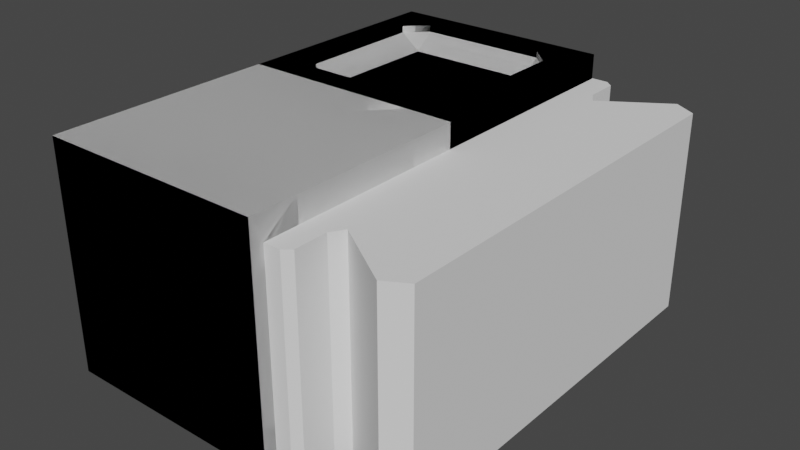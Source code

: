 # Source: weird_constructor_led_panel.blend  (saved by Blender 2.92.15; exported with 4.5.12 LTS)
import bpy
from mathutils import Matrix  # noqa: F401  (used for matrix-valued properties, if any)

bpy.ops.wm.read_factory_settings(use_empty=True)
scene = bpy.context.scene
scene.name = 'Scene'

# ---- collections
col_collection = bpy.data.collections.new('Collection'); scene.collection.children.link(col_collection)

# ---- world
world_world = bpy.data.worlds.new('World'); scene.world = world_world
world_world.use_nodes = True; world_world.node_tree.nodes.clear()
_N = world_world.node_tree.nodes; _L = world_world.node_tree.links
n0 = _N.new('ShaderNodeOutputWorld'); n0.name = 'World Output'; n0.location = (300, 300)
n1 = _N.new('ShaderNodeBackground'); n1.name = 'Background'; n1.location = (10, 300)
n1.inputs[0].default_value = (0.05088, 0.05088, 0.05088, 1.0)
_L.new(n1.outputs[0], n0.inputs[0])
n0.is_active_output = True
world_world.color = (0.05088, 0.05088, 0.05088)
world_world.use_sun_shadow = False
world_world.sun_shadow_jitter_overblur = 0.0

# ---- meshes
me_cube_003 = bpy.data.meshes.new('Cube.003')
me_cube_003.from_pydata([(-1.0, -9.75, -4.1), (-1.0, -9.75, 4.8), (-1.0, 9.75, -4.1), (-1.0, 9.75, 4.8), (-1.0, 8.0, -4.1), (-1.0, -8.0, -4.1), (-1.0, -8.0, 4.8), (-1.0, 8.0, 4.8), (1.3, -7.427, -4.1), (1.3, 7.427, -4.1), (1.3, 7.427, 4.8), (1.3, -7.427, 4.8), (0.95, -8.0, -4.1), (0.95, 8.0, -4.1), (0.95, 8.0, 4.8), (0.95, -8.0, 4.8), (0.95, -9.463, -4.1), (0.6129, -9.75, -4.1), (0.6129, -9.75, 4.8), (0.95, -9.463, 4.8), (0.6129, 9.75, -4.1), (0.95, 9.463, -4.1), (0.95, 9.463, 4.8), (0.6129, 9.75, 4.8), (5.092, -8.731, -4.1), (4.126, -9.282, -4.1), (4.126, 9.282, -4.1), (5.092, 8.731, -4.1), (5.092, 8.731, 4.8), (4.126, 9.282, 4.8), (4.126, -9.282, 4.8), (5.092, -8.731, 4.8)], [], [(21, 22, 14, 13), (15, 6, 1, 18, 19), (5, 12, 16, 17, 0), (12, 15, 19, 16), (2, 20, 21, 13, 4), (14, 7, 6, 15), (2, 3, 23, 20), (4, 13, 12, 5), (22, 23, 3, 7, 14), (9, 10, 29, 26), (9, 8, 12, 13), (11, 10, 14, 15), (10, 9, 13, 14), (8, 11, 15, 12), (11, 8, 25, 30), (8, 9, 26, 27, 24, 25), (10, 11, 30, 31, 28, 29), (22, 21, 20, 23), (18, 17, 16, 19), (17, 18, 1, 0), (28, 27, 26, 29), (30, 25, 24, 31), (27, 28, 31, 24), (5, 0, 1, 6), (4, 5, 6, 7), (7, 3, 2, 4)])
_uv = me_cube_003.uv_layers.new(name='UVMap')
_uv.uv.foreach_set('vector', [0.375, 0.514, 0.625, 0.514, 0.625, 0.5833, 0.375, 0.5833, 0.625, 0.6667, 0.875, 0.6667, 0.875, 0.75, 0.7093, 0.75, 0.625, 0.736, 0.125, 0.6667, 0.375, 0.6667, 0.375, 0.736, 0.2907, 0.75, 0.125, 0.75, 0.375, 0.6667, 0.625, 0.6667, 0.625, 0.736, 0.375, 0.736, 0.125, 0.5, 0.2907, 0.5, 0.375, 0.514, 0.375, 0.5833, 0.125, 0.5833, 0.625, 0.5833, 0.875, 0.5833, 0.875, 0.6667, 0.625, 0.6667, 0.375, 0.25, 0.625, 0.25, 0.625, 0.4157, 0.375, 0.4157, 0.125, 0.5833, 0.375, 0.5833, 0.375, 0.6667, 0.125, 0.6667, 0.625, 0.514, 0.7093, 0.5, 0.875, 0.5, 0.875, 0.5833, 0.625, 0.5833, 0.3798, 0.5843, 0.6202, 0.5843, 0.6202, 0.5843, 0.3798, 0.5843, 0.3798, 0.5843, 0.3798, 0.6657, 0.375, 0.6667, 0.375, 0.5833, 0.6202, 0.6657, 0.6202, 0.5843, 0.625, 0.5833, 0.625, 0.6667, 0.6202, 0.5843, 0.3798, 0.5843, 0.375, 0.5833, 0.625, 0.5833, 0.3798, 0.6657, 0.6202, 0.6657, 0.625, 0.6667, 0.375, 0.6667, 0.6202, 0.6657, 0.3798, 0.6657, 0.3798, 0.6657, 0.6202, 0.6657, 0.3798, 0.6657, 0.3798, 0.5843, 0.3798, 0.5843, 0.3798, 0.5889, 0.3798, 0.6611, 0.3798, 0.6657, 0.6202, 0.5843, 0.6202, 0.6657, 0.6202, 0.6657, 0.6202, 0.6611, 0.6202, 0.5889, 0.6202, 0.5843, 0.625, 0.514, 0.375, 0.514, 0.375, 0.4157, 0.625, 0.4157, 0.625, 0.8343, 0.375, 0.8343, 0.375, 0.736, 0.625, 0.736, 0.375, 0.8343, 0.625, 0.8343, 0.625, 1.0, 0.375, 1.0, 0.6202, 0.5889, 0.3798, 0.5889, 0.3798, 0.5843, 0.6202, 0.5843, 0.6202, 0.6657, 0.3798, 0.6657, 0.3798, 0.6611, 0.6202, 0.6611, 0.3798, 0.5889, 0.6202, 0.5889, 0.6202, 0.6611, 0.3798, 0.6611, 0.125, 0.6667, 0.375, 1.0, 0.875, 0.75, 0.875, 0.6667, 0.125, 0.5833, 0.125, 0.6667, 0.875, 0.6667, 0.875, 0.5833, 0.875, 0.5833, 0.625, 0.25, 0.125, 0.5, 0.125, 0.5833])
me_cube_003.use_remesh_fix_poles = True
me_cube_003.use_remesh_preserve_attributes = False
me_cube_003.use_mirror_vertex_groups = False
me_cube_003.update()
me_cube_008 = bpy.data.meshes.new('Cube.008')
me_cube_008.from_pydata([(5.0, -2.9, -3.0), (5.0, -2.9, -1.0), (3.4, -2.9, -1.0), (5.0, -2.9, -4.7), (3.8, -2.9, -4.7), (5.0, -2.9, -5.0), (3.8, -2.9, -5.0), (2.9, -2.9, -3.0), (2.9, -2.9, -1.6), (2.9, -5.0, -3.0), (2.9, -5.0, -1.0), (2.9, -3.4, -1.0), (2.9, -2.9, -4.0), (2.9, -3.8, -4.7), (2.9, -5.0, -4.7), (2.9, -3.8, -5.0), (2.9, -5.0, -5.0), (5.0, -5.0, -1.0), (5.0, -5.0, -3.0), (5.0, -5.0, -4.7), (5.0, -5.0, -5.0), (-5.0, -2.9, -3.0), (-5.0, -2.9, -1.0), (-3.4, -2.9, -1.0), (-5.0, -2.9, -4.7), (-3.8, -2.9, -4.7), (-5.0, -2.9, -5.0), (-3.8, -2.9, -5.0), (0.0, -2.9, -3.0), (0.0, -2.9, -1.6), (-2.9, -2.9, -3.0), (-2.9, -2.9, -1.6), (0.0, -5.0, -3.0), (0.0, -5.0, -1.0), (-2.9, -5.0, -3.0), (-2.9, -5.0, -1.0), (-2.9, -3.4, -1.0), (0.0, -3.4, -1.0), (-2.9, -2.9, -4.0), (0.0, -2.9, -4.0), (-2.9, -3.8, -4.7), (0.0, -5.0, -4.7), (-2.9, -5.0, -4.7), (0.0, -3.8, -4.7), (-2.9, -3.8, -5.0), (0.0, -5.0, -5.0), (-2.9, -5.0, -5.0), (0.0, -3.8, -5.0), (-5.0, -5.0, -1.0), (-5.0, -5.0, -3.0), (-5.0, -5.0, -4.7), (-5.0, -5.0, -5.0), (2.9, 0.0, -3.0), (2.9, 0.0, -1.6), (5.0, 2.9, -3.0), (5.0, 2.9, -1.0), (5.0, 0.0, -3.0), (5.0, 0.0, -1.0), (3.4, 0.0, -1.0), (3.4, 2.9, -1.0), (2.9, 0.0, -4.0), (3.8, 0.0, -4.7), (5.0, 2.9, -4.7), (5.0, 0.0, -4.7), (3.8, 2.9, -4.7), (3.8, 0.0, -5.0), (5.0, 2.9, -5.0), (5.0, 0.0, -5.0), (3.8, 2.9, -5.0), (2.9, 2.9, -3.0), (2.9, 2.9, -1.6), (2.9, 5.0, -3.0), (2.9, 5.0, -1.0), (2.9, 3.4, -1.0), (2.9, 2.9, -4.0), (2.9, 3.8, -4.7), (2.9, 5.0, -4.7), (2.9, 3.8, -5.0), (2.9, 5.0, -5.0), (5.0, 5.0, -1.0), (5.0, 5.0, -3.0), (5.0, 5.0, -4.7), (5.0, 5.0, -5.0), (-2.9, 0.0, -3.0), (-2.9, 0.0, -1.6), (-5.0, 2.9, -3.0), (-5.0, 2.9, -1.0), (-5.0, 0.0, -3.0), (-5.0, 0.0, -1.0), (-3.4, 0.0, -1.0), (-3.4, 2.9, -1.0), (-2.9, 0.0, -4.0), (-3.8, 0.0, -4.7), (-5.0, 2.9, -4.7), (-5.0, 0.0, -4.7), (-3.8, 2.9, -4.7), (-3.8, 0.0, -5.0), (-5.0, 2.9, -5.0), (-5.0, 0.0, -5.0), (-3.8, 2.9, -5.0), (0.0, 2.9, -3.0), (0.0, 2.9, -1.6), (-2.9, 2.9, -3.0), (-2.9, 2.9, -1.6), (0.0, 5.0, -3.0), (0.0, 5.0, -1.0), (-2.9, 5.0, -3.0), (-2.9, 5.0, -1.0), (-2.9, 3.4, -1.0), (0.0, 3.4, -1.0), (-2.9, 2.9, -4.0), (0.0, 2.9, -4.0), (-2.9, 3.8, -4.7), (0.0, 5.0, -4.7), (-2.9, 5.0, -4.7), (0.0, 3.8, -4.7), (-2.9, 3.8, -5.0), (0.0, 5.0, -5.0), (-2.9, 5.0, -5.0), (0.0, 3.8, -5.0), (-5.0, 5.0, -1.0), (-5.0, 5.0, -3.0), (-5.0, 5.0, -4.7), (-5.0, 5.0, -5.0), (5.0, -2.9, 3.0), (5.0, -2.9, 1.0), (3.4, -2.9, 1.0), (5.0, -2.9, 0.0), (3.4, -2.9, 0.0), (5.0, -2.9, 4.7), (3.8, -2.9, 4.7), (5.0, -2.9, 5.0), (3.8, -2.9, 5.0), (2.9, -2.9, 3.0), (2.9, -2.9, 1.6), (2.9, -5.0, 3.0), (2.9, -5.0, 1.0), (2.9, -3.4, 1.0), (2.9, -3.4, 0.0), (2.9, -5.0, 0.0), (2.9, -2.9, 4.0), (2.9, -3.8, 4.7), (2.9, -5.0, 4.7), (2.9, -3.8, 5.0), (2.9, -5.0, 5.0), (5.0, -5.0, 0.0), (5.0, -5.0, 1.0), (5.0, -5.0, 3.0), (5.0, -5.0, 4.7), (5.0, -5.0, 5.0), (-5.0, -2.9, 3.0), (-5.0, -2.9, 1.0), (-3.4, -2.9, 1.0), (-5.0, -2.9, 0.0), (-3.4, -2.9, 0.0), (-5.0, -2.9, 4.7), (-3.8, -2.9, 4.7), (-5.0, -2.9, 5.0), (-3.8, -2.9, 5.0), (0.0, -2.9, 3.0), (0.0, -2.9, 1.6), (-2.9, -2.9, 3.0), (-2.9, -2.9, 1.6), (0.0, -5.0, 3.0), (0.0, -5.0, 1.0), (-2.9, -5.0, 3.0), (-2.9, -5.0, 1.0), (-2.9, -3.4, 1.0), (0.0, -3.4, 1.0), (-2.9, -3.4, 0.0), (-2.9, -5.0, 0.0), (0.0, -5.0, 0.0), (0.0, -3.4, 0.0), (-2.9, -2.9, 4.0), (0.0, -2.9, 4.0), (-2.9, -3.8, 4.7), (0.0, -5.0, 4.7), (-2.9, -5.0, 4.7), (0.0, -3.8, 4.7), (-2.9, -3.8, 5.0), (0.0, -5.0, 5.0), (-2.9, -5.0, 5.0), (0.0, -3.8, 5.0), (-5.0, -5.0, 0.0), (-5.0, -5.0, 1.0), (-5.0, -5.0, 3.0), (-5.0, -5.0, 4.7), (-5.0, -5.0, 5.0), (2.9, 0.0, 3.0), (2.9, 0.0, 1.6), (5.0, 2.9, 3.0), (5.0, 2.9, 1.0), (5.0, 0.0, 3.0), (5.0, 0.0, 1.0), (3.4, 0.0, 1.0), (3.4, 2.9, 1.0), (3.4, 0.0, 0.0), (5.0, 0.0, 0.0), (5.0, 2.9, 0.0), (3.4, 2.9, 0.0), (2.9, 0.0, 4.0), (3.8, 0.0, 4.7), (5.0, 2.9, 4.7), (5.0, 0.0, 4.7), (3.8, 2.9, 4.7), (3.8, 0.0, 5.0), (5.0, 2.9, 5.0), (5.0, 0.0, 5.0), (3.8, 2.9, 5.0), (2.9, 2.9, 3.0), (2.9, 2.9, 1.6), (2.9, 5.0, 3.0), (2.9, 5.0, 1.0), (2.9, 3.4, 1.0), (2.9, 3.4, 0.0), (2.9, 5.0, 0.0), (2.9, 2.9, 4.0), (2.9, 3.8, 4.7), (2.9, 5.0, 4.7), (2.9, 3.8, 5.0), (2.9, 5.0, 5.0), (5.0, 5.0, 0.0), (5.0, 5.0, 1.0), (5.0, 5.0, 3.0), (5.0, 5.0, 4.7), (5.0, 5.0, 5.0), (-2.9, 0.0, 3.0), (-2.9, 0.0, 1.6), (-5.0, 2.9, 3.0), (-5.0, 2.9, 1.0), (-5.0, 0.0, 3.0), (-5.0, 0.0, 1.0), (-3.4, 0.0, 1.0), (-3.4, 2.9, 1.0), (-3.4, 0.0, 0.0), (-5.0, 0.0, 0.0), (-5.0, 2.9, 0.0), (-3.4, 2.9, 0.0), (-2.9, 0.0, 4.0), (-3.8, 0.0, 4.7), (-5.0, 2.9, 4.7), (-5.0, 0.0, 4.7), (-3.8, 2.9, 4.7), (-3.8, 0.0, 5.0), (-5.0, 2.9, 5.0), (-5.0, 0.0, 5.0), (-3.8, 2.9, 5.0), (0.0, 2.9, 3.0), (0.0, 2.9, 1.6), (-2.9, 2.9, 3.0), (-2.9, 2.9, 1.6), (0.0, 5.0, 3.0), (0.0, 5.0, 1.0), (-2.9, 5.0, 3.0), (-2.9, 5.0, 1.0), (-2.9, 3.4, 1.0), (0.0, 3.4, 1.0), (-2.9, 3.4, 0.0), (-2.9, 5.0, 0.0), (0.0, 5.0, 0.0), (0.0, 3.4, 0.0), (-2.9, 2.9, 4.0), (0.0, 2.9, 4.0), (-2.9, 3.8, 4.7), (0.0, 5.0, 4.7), (-2.9, 5.0, 4.7), (0.0, 3.8, 4.7), (-2.9, 3.8, 5.0), (0.0, 5.0, 5.0), (-2.9, 5.0, 5.0), (0.0, 3.8, 5.0), (-5.0, 5.0, 0.0), (-5.0, 5.0, 1.0), (-5.0, 5.0, 3.0), (-5.0, 5.0, 4.7), (-5.0, 5.0, 5.0)], [], [(7, 8, 53, 52), (56, 57, 1, 0), (7, 52, 60, 12), (58, 53, 8, 2), (1, 57, 197, 127), (58, 2, 128, 196), (4, 61, 65, 6), (60, 61, 4, 12), (56, 0, 3, 63), (65, 67, 5, 6), (63, 3, 5, 67), (28, 29, 8, 7), (9, 10, 33, 32), (28, 7, 12, 39), (11, 8, 29, 37), (33, 10, 139, 171), (15, 13, 4, 6), (12, 4, 13), (11, 37, 172, 138), (43, 13, 15, 47), (12, 13, 43, 39), (9, 32, 41, 14), (15, 16, 45, 47), (14, 41, 45, 16), (11, 2, 8), (128, 2, 11, 138), (6, 5, 16, 15), (16, 5, 20), (16, 20, 19, 14), (14, 19, 18, 9), (9, 18, 17, 10), (10, 17, 145, 139), (1, 127, 145, 17), (0, 1, 17, 18), (3, 0, 18, 19), (5, 3, 19, 20), (30, 83, 84, 31), (87, 21, 22, 88), (30, 38, 91, 83), (89, 23, 31, 84), (22, 153, 235, 88), (89, 234, 154, 23), (25, 27, 96, 92), (91, 38, 25, 92), (87, 94, 24, 21), (96, 27, 26, 98), (94, 98, 26, 24), (28, 30, 31, 29), (34, 32, 33, 35), (28, 39, 38, 30), (36, 37, 29, 31), (33, 171, 170, 35), (44, 27, 25, 40), (38, 40, 25), (36, 169, 172, 37), (43, 47, 44, 40), (38, 39, 43, 40), (34, 42, 41, 32), (44, 47, 45, 46), (42, 46, 45, 41), (36, 31, 23), (154, 169, 36, 23), (27, 44, 46, 26), (46, 51, 26), (46, 42, 50, 51), (42, 34, 49, 50), (34, 35, 48, 49), (35, 170, 183, 48), (22, 48, 183, 153), (21, 49, 48, 22), (24, 50, 49, 21), (26, 51, 50, 24), (69, 52, 53, 70), (56, 54, 55, 57), (69, 74, 60, 52), (58, 59, 70, 53), (55, 198, 197, 57), (58, 196, 199, 59), (64, 68, 65, 61), (60, 74, 64, 61), (56, 63, 62, 54), (65, 68, 66, 67), (63, 67, 66, 62), (100, 69, 70, 101), (71, 104, 105, 72), (100, 111, 74, 69), (73, 109, 101, 70), (105, 259, 215, 72), (77, 68, 64, 75), (74, 75, 64), (73, 214, 260, 109), (115, 119, 77, 75), (74, 111, 115, 75), (71, 76, 113, 104), (77, 119, 117, 78), (76, 78, 117, 113), (73, 70, 59), (199, 214, 73, 59), (68, 77, 78, 66), (78, 82, 66), (78, 76, 81, 82), (76, 71, 80, 81), (71, 72, 79, 80), (72, 215, 221, 79), (55, 79, 221, 198), (54, 80, 79, 55), (62, 81, 80, 54), (66, 82, 81, 62), (102, 103, 84, 83), (87, 88, 86, 85), (102, 83, 91, 110), (89, 84, 103, 90), (86, 88, 235, 236), (89, 90, 237, 234), (95, 92, 96, 99), (91, 92, 95, 110), (87, 85, 93, 94), (96, 98, 97, 99), (94, 93, 97, 98), (100, 101, 103, 102), (106, 107, 105, 104), (100, 102, 110, 111), (108, 103, 101, 109), (105, 107, 258, 259), (116, 112, 95, 99), (110, 95, 112), (108, 109, 260, 257), (115, 112, 116, 119), (110, 112, 115, 111), (106, 104, 113, 114), (116, 118, 117, 119), (114, 113, 117, 118), (108, 90, 103), (237, 90, 108, 257), (99, 97, 118, 116), (118, 97, 123), (118, 123, 122, 114), (114, 122, 121, 106), (106, 121, 120, 107), (107, 120, 271, 258), (86, 236, 271, 120), (85, 86, 120, 121), (93, 85, 121, 122), (97, 93, 122, 123), (133, 188, 189, 134), (192, 124, 125, 193), (133, 140, 200, 188), (194, 126, 134, 189), (125, 127, 197, 193), (194, 196, 128, 126), (130, 132, 205, 201), (200, 140, 130, 201), (192, 203, 129, 124), (205, 132, 131, 207), (203, 207, 131, 129), (159, 133, 134, 160), (135, 163, 164, 136), (159, 174, 140, 133), (137, 168, 160, 134), (164, 171, 139, 136), (143, 132, 130, 141), (140, 141, 130), (137, 138, 172, 168), (178, 182, 143, 141), (140, 174, 178, 141), (135, 142, 176, 163), (143, 182, 180, 144), (142, 144, 180, 176), (137, 134, 126), (128, 138, 137, 126), (132, 143, 144, 131), (144, 149, 131), (144, 142, 148, 149), (142, 135, 147, 148), (135, 136, 146, 147), (136, 139, 145, 146), (125, 146, 145, 127), (124, 147, 146, 125), (129, 148, 147, 124), (131, 149, 148, 129), (161, 162, 227, 226), (230, 231, 151, 150), (161, 226, 238, 173), (232, 227, 162, 152), (151, 231, 235, 153), (232, 152, 154, 234), (156, 239, 243, 158), (238, 239, 156, 173), (230, 150, 155, 241), (243, 245, 157, 158), (241, 155, 157, 245), (159, 160, 162, 161), (165, 166, 164, 163), (159, 161, 173, 174), (167, 162, 160, 168), (164, 166, 170, 171), (179, 175, 156, 158), (173, 156, 175), (167, 168, 172, 169), (178, 175, 179, 182), (173, 175, 178, 174), (165, 163, 176, 177), (179, 181, 180, 182), (177, 176, 180, 181), (167, 152, 162), (154, 152, 167, 169), (158, 157, 181, 179), (181, 157, 187), (181, 187, 186, 177), (177, 186, 185, 165), (165, 185, 184, 166), (166, 184, 183, 170), (151, 153, 183, 184), (150, 151, 184, 185), (155, 150, 185, 186), (157, 155, 186, 187), (209, 210, 189, 188), (192, 193, 191, 190), (209, 188, 200, 216), (194, 189, 210, 195), (191, 193, 197, 198), (194, 195, 199, 196), (204, 201, 205, 208), (200, 201, 204, 216), (192, 190, 202, 203), (205, 207, 206, 208), (203, 202, 206, 207), (247, 248, 210, 209), (211, 212, 252, 251), (247, 209, 216, 262), (213, 210, 248, 256), (252, 212, 215, 259), (219, 217, 204, 208), (216, 204, 217), (213, 256, 260, 214), (266, 217, 219, 270), (216, 217, 266, 262), (211, 251, 264, 218), (219, 220, 268, 270), (218, 264, 268, 220), (213, 195, 210), (199, 195, 213, 214), (208, 206, 220, 219), (220, 206, 225), (220, 225, 224, 218), (218, 224, 223, 211), (211, 223, 222, 212), (212, 222, 221, 215), (191, 198, 221, 222), (190, 191, 222, 223), (202, 190, 223, 224), (206, 202, 224, 225), (249, 226, 227, 250), (230, 228, 229, 231), (249, 261, 238, 226), (232, 233, 250, 227), (229, 236, 235, 231), (232, 234, 237, 233), (242, 246, 243, 239), (238, 261, 242, 239), (230, 241, 240, 228), (243, 246, 244, 245), (241, 245, 244, 240), (247, 249, 250, 248), (253, 251, 252, 254), (247, 262, 261, 249), (255, 256, 248, 250), (252, 259, 258, 254), (267, 246, 242, 263), (261, 263, 242), (255, 257, 260, 256), (266, 270, 267, 263), (261, 262, 266, 263), (253, 265, 264, 251), (267, 270, 268, 269), (265, 269, 268, 264), (255, 250, 233), (237, 257, 255, 233), (246, 267, 269, 244), (269, 275, 244), (269, 265, 274, 275), (265, 253, 273, 274), (253, 254, 272, 273), (254, 258, 271, 272), (229, 272, 271, 236), (228, 273, 272, 229), (240, 274, 273, 228), (244, 275, 274, 240)])
_uv = me_cube_008.uv_layers.new(name='UVMap')
_uv.uv.foreach_set('vector', [0.375, 0.0, 0.625, 0.0, 0.625, 0.25, 0.375, 0.25, 0.375, 0.5, 0.625, 0.5, 0.625, 0.75, 0.375, 0.75, 0.375, 0.0, 0.375, 0.25, 0.375, 0.25, 0.375, 0.0, 0.825, 0.5, 0.875, 0.5, 0.875, 0.75, 0.825, 0.75, 0.625, 0.75, 0.625, 0.5, 0.625, 0.5, 0.625, 0.75, 0.825, 0.5, 0.825, 0.75, 0.825, 0.75, 0.825, 0.5, 0.175, 0.75, 0.175, 0.5, 0.175, 0.5, 0.175, 0.75, 0.125, 0.5, 0.175, 0.5, 0.175, 0.75, 0.125, 0.75, 0.375, 0.5, 0.375, 0.75, 0.375, 0.75, 0.375, 0.5, 0.175, 0.5, 0.375, 0.5, 0.375, 0.75, 0.175, 0.75, 0.375, 0.5, 0.375, 0.75, 0.375, 0.75, 0.375, 0.5, 0.375, 0.0, 0.625, 0.0, 0.625, 0.25, 0.375, 0.25, 0.375, 0.5, 0.625, 0.5, 0.625, 0.75, 0.375, 0.75, 0.375, 0.0, 0.375, 0.25, 0.375, 0.25, 0.375, 0.0, 0.825, 0.5, 0.875, 0.5, 0.875, 0.75, 0.825, 0.75, 0.625, 0.75, 0.625, 0.5, 0.625, 0.5, 0.625, 0.75, 0.0, 0.0, 0.0, 0.0, 0.0, 0.0, 0.0, 0.0, 0.125, 0.75, 0.175, 0.75, 0.175, 0.5, 0.825, 0.5, 0.825, 0.75, 0.825, 0.75, 0.825, 0.5, 0.175, 0.75, 0.175, 0.5, 0.175, 0.5, 0.175, 0.75, 0.125, 0.5, 0.175, 0.5, 0.175, 0.75, 0.125, 0.75, 0.375, 0.5, 0.375, 0.75, 0.375, 0.75, 0.375, 0.5, 0.175, 0.5, 0.375, 0.5, 0.375, 0.75, 0.175, 0.75, 0.375, 0.5, 0.375, 0.75, 0.375, 0.75, 0.375, 0.5, 0.825, 0.5, 0.0, 0.0, 0.875, 0.75, 0.825, 0.75, 0.0, 0.0, 0.825, 0.5, 0.825, 0.5, 0.0, 0.0, 0.375, 0.75, 0.375, 0.5, 0.0, 0.0, 0.375, 0.5, 0.375, 0.75, 0.0, 0.0, 0.375, 0.5, 0.0, 0.0, 0.0, 0.0, 0.375, 0.5, 0.375, 0.5, 0.0, 0.0, 0.0, 0.0, 0.375, 0.5, 0.375, 0.5, 0.0, 0.0, 0.0, 0.0, 0.625, 0.5, 0.625, 0.5, 0.0, 0.0, 0.0, 0.0, 0.625, 0.5, 0.625, 0.75, 0.625, 0.75, 0.0, 0.0, 0.0, 0.0, 0.375, 0.75, 0.625, 0.75, 0.0, 0.0, 0.0, 0.0, 0.375, 0.75, 0.375, 0.75, 0.0, 0.0, 0.0, 0.0, 0.375, 0.75, 0.375, 0.75, 0.0, 0.0, 0.0, 0.0, 0.375, 0.0, 0.375, 0.25, 0.625, 0.25, 0.625, 0.0, 0.375, 0.5, 0.375, 0.75, 0.625, 0.75, 0.625, 0.5, 0.375, 0.0, 0.375, 0.0, 0.375, 0.25, 0.375, 0.25, 0.825, 0.5, 0.825, 0.75, 0.875, 0.75, 0.875, 0.5, 0.625, 0.75, 0.625, 0.75, 0.625, 0.5, 0.625, 0.5, 0.825, 0.5, 0.825, 0.5, 0.825, 0.75, 0.825, 0.75, 0.175, 0.75, 0.175, 0.75, 0.175, 0.5, 0.175, 0.5, 0.125, 0.5, 0.125, 0.75, 0.175, 0.75, 0.175, 0.5, 0.375, 0.5, 0.375, 0.5, 0.375, 0.75, 0.375, 0.75, 0.175, 0.5, 0.175, 0.75, 0.375, 0.75, 0.375, 0.5, 0.375, 0.5, 0.375, 0.5, 0.375, 0.75, 0.375, 0.75, 0.375, 0.0, 0.375, 0.25, 0.625, 0.25, 0.625, 0.0, 0.375, 0.5, 0.375, 0.75, 0.625, 0.75, 0.625, 0.5, 0.375, 0.0, 0.375, 0.0, 0.375, 0.25, 0.375, 0.25, 0.825, 0.5, 0.825, 0.75, 0.875, 0.75, 0.875, 0.5, 0.625, 0.75, 0.625, 0.75, 0.625, 0.5, 0.625, 0.5, 0.0, 0.0, 0.0, 0.0, 0.0, 0.0, 0.0, 0.0, 0.125, 0.75, 0.175, 0.5, 0.175, 0.75, 0.825, 0.5, 0.825, 0.5, 0.825, 0.75, 0.825, 0.75, 0.175, 0.75, 0.175, 0.75, 0.175, 0.5, 0.175, 0.5, 0.125, 0.5, 0.125, 0.75, 0.175, 0.75, 0.175, 0.5, 0.375, 0.5, 0.375, 0.5, 0.375, 0.75, 0.375, 0.75, 0.175, 0.5, 0.175, 0.75, 0.375, 0.75, 0.375, 0.5, 0.375, 0.5, 0.375, 0.5, 0.375, 0.75, 0.375, 0.75, 0.825, 0.5, 0.875, 0.75, 0.0, 0.0, 0.825, 0.75, 0.825, 0.5, 0.825, 0.5, 0.0, 0.0, 0.0, 0.0, 0.0, 0.0, 0.375, 0.5, 0.375, 0.75, 0.375, 0.5, 0.0, 0.0, 0.375, 0.75, 0.375, 0.5, 0.375, 0.5, 0.0, 0.0, 0.0, 0.0, 0.375, 0.5, 0.375, 0.5, 0.0, 0.0, 0.0, 0.0, 0.375, 0.5, 0.625, 0.5, 0.0, 0.0, 0.0, 0.0, 0.625, 0.5, 0.625, 0.5, 0.0, 0.0, 0.0, 0.0, 0.625, 0.75, 0.0, 0.0, 0.0, 0.0, 0.625, 0.75, 0.375, 0.75, 0.0, 0.0, 0.0, 0.0, 0.625, 0.75, 0.375, 0.75, 0.0, 0.0, 0.0, 0.0, 0.375, 0.75, 0.375, 0.75, 0.0, 0.0, 0.0, 0.0, 0.375, 0.75, 0.375, 0.0, 0.375, 0.25, 0.625, 0.25, 0.625, 0.0, 0.375, 0.5, 0.375, 0.75, 0.625, 0.75, 0.625, 0.5, 0.375, 0.0, 0.375, 0.0, 0.375, 0.25, 0.375, 0.25, 0.825, 0.5, 0.825, 0.75, 0.875, 0.75, 0.875, 0.5, 0.625, 0.75, 0.625, 0.75, 0.625, 0.5, 0.625, 0.5, 0.825, 0.5, 0.825, 0.5, 0.825, 0.75, 0.825, 0.75, 0.175, 0.75, 0.175, 0.75, 0.175, 0.5, 0.175, 0.5, 0.125, 0.5, 0.125, 0.75, 0.175, 0.75, 0.175, 0.5, 0.375, 0.5, 0.375, 0.5, 0.375, 0.75, 0.375, 0.75, 0.175, 0.5, 0.175, 0.75, 0.375, 0.75, 0.375, 0.5, 0.375, 0.5, 0.375, 0.5, 0.375, 0.75, 0.375, 0.75, 0.375, 0.0, 0.375, 0.25, 0.625, 0.25, 0.625, 0.0, 0.375, 0.5, 0.375, 0.75, 0.625, 0.75, 0.625, 0.5, 0.375, 0.0, 0.375, 0.0, 0.375, 0.25, 0.375, 0.25, 0.825, 0.5, 0.825, 0.75, 0.875, 0.75, 0.875, 0.5, 0.625, 0.75, 0.625, 0.75, 0.625, 0.5, 0.625, 0.5, 0.0, 0.0, 0.0, 0.0, 0.0, 0.0, 0.0, 0.0, 0.125, 0.75, 0.175, 0.5, 0.175, 0.75, 0.825, 0.5, 0.825, 0.5, 0.825, 0.75, 0.825, 0.75, 0.175, 0.75, 0.175, 0.75, 0.175, 0.5, 0.175, 0.5, 0.125, 0.5, 0.125, 0.75, 0.175, 0.75, 0.175, 0.5, 0.375, 0.5, 0.375, 0.5, 0.375, 0.75, 0.375, 0.75, 0.175, 0.5, 0.175, 0.75, 0.375, 0.75, 0.375, 0.5, 0.375, 0.5, 0.375, 0.5, 0.375, 0.75, 0.375, 0.75, 0.825, 0.5, 0.875, 0.75, 0.0, 0.0, 0.825, 0.75, 0.825, 0.5, 0.825, 0.5, 0.0, 0.0, 0.0, 0.0, 0.0, 0.0, 0.375, 0.5, 0.375, 0.75, 0.375, 0.5, 0.0, 0.0, 0.375, 0.75, 0.375, 0.5, 0.375, 0.5, 0.0, 0.0, 0.0, 0.0, 0.375, 0.5, 0.375, 0.5, 0.0, 0.0, 0.0, 0.0, 0.375, 0.5, 0.625, 0.5, 0.0, 0.0, 0.0, 0.0, 0.625, 0.5, 0.625, 0.5, 0.0, 0.0, 0.0, 0.0, 0.625, 0.75, 0.0, 0.0, 0.0, 0.0, 0.625, 0.75, 0.375, 0.75, 0.0, 0.0, 0.0, 0.0, 0.625, 0.75, 0.375, 0.75, 0.0, 0.0, 0.0, 0.0, 0.375, 0.75, 0.375, 0.75, 0.0, 0.0, 0.0, 0.0, 0.375, 0.75, 0.375, 0.0, 0.625, 0.0, 0.625, 0.25, 0.375, 0.25, 0.375, 0.5, 0.625, 0.5, 0.625, 0.75, 0.375, 0.75, 0.375, 0.0, 0.375, 0.25, 0.375, 0.25, 0.375, 0.0, 0.825, 0.5, 0.875, 0.5, 0.875, 0.75, 0.825, 0.75, 0.625, 0.75, 0.625, 0.5, 0.625, 0.5, 0.625, 0.75, 0.825, 0.5, 0.825, 0.75, 0.825, 0.75, 0.825, 0.5, 0.175, 0.75, 0.175, 0.5, 0.175, 0.5, 0.175, 0.75, 0.125, 0.5, 0.175, 0.5, 0.175, 0.75, 0.125, 0.75, 0.375, 0.5, 0.375, 0.75, 0.375, 0.75, 0.375, 0.5, 0.175, 0.5, 0.375, 0.5, 0.375, 0.75, 0.175, 0.75, 0.375, 0.5, 0.375, 0.75, 0.375, 0.75, 0.375, 0.5, 0.375, 0.0, 0.625, 0.0, 0.625, 0.25, 0.375, 0.25, 0.375, 0.5, 0.625, 0.5, 0.625, 0.75, 0.375, 0.75, 0.375, 0.0, 0.375, 0.25, 0.375, 0.25, 0.375, 0.0, 0.825, 0.5, 0.875, 0.5, 0.875, 0.75, 0.825, 0.75, 0.625, 0.75, 0.625, 0.5, 0.625, 0.5, 0.625, 0.75, 0.0, 0.0, 0.0, 0.0, 0.0, 0.0, 0.0, 0.0, 0.125, 0.75, 0.175, 0.75, 0.175, 0.5, 0.825, 0.5, 0.825, 0.75, 0.825, 0.75, 0.825, 0.5, 0.175, 0.75, 0.175, 0.5, 0.175, 0.5, 0.175, 0.75, 0.125, 0.5, 0.175, 0.5, 0.175, 0.75, 0.125, 0.75, 0.375, 0.5, 0.375, 0.75, 0.375, 0.75, 0.375, 0.5, 0.175, 0.5, 0.375, 0.5, 0.375, 0.75, 0.175, 0.75, 0.375, 0.5, 0.375, 0.75, 0.375, 0.75, 0.375, 0.5, 0.825, 0.5, 0.0, 0.0, 0.875, 0.75, 0.825, 0.75, 0.0, 0.0, 0.825, 0.5, 0.825, 0.5, 0.0, 0.0, 0.375, 0.75, 0.375, 0.5, 0.0, 0.0, 0.375, 0.5, 0.375, 0.75, 0.0, 0.0, 0.375, 0.5, 0.0, 0.0, 0.0, 0.0, 0.375, 0.5, 0.375, 0.5, 0.0, 0.0, 0.0, 0.0, 0.375, 0.5, 0.375, 0.5, 0.0, 0.0, 0.0, 0.0, 0.625, 0.5, 0.625, 0.5, 0.0, 0.0, 0.0, 0.0, 0.625, 0.5, 0.625, 0.75, 0.625, 0.75, 0.0, 0.0, 0.0, 0.0, 0.375, 0.75, 0.625, 0.75, 0.0, 0.0, 0.0, 0.0, 0.375, 0.75, 0.375, 0.75, 0.0, 0.0, 0.0, 0.0, 0.375, 0.75, 0.375, 0.75, 0.0, 0.0, 0.0, 0.0, 0.375, 0.0, 0.375, 0.25, 0.625, 0.25, 0.625, 0.0, 0.375, 0.5, 0.375, 0.75, 0.625, 0.75, 0.625, 0.5, 0.375, 0.0, 0.375, 0.0, 0.375, 0.25, 0.375, 0.25, 0.825, 0.5, 0.825, 0.75, 0.875, 0.75, 0.875, 0.5, 0.625, 0.75, 0.625, 0.75, 0.625, 0.5, 0.625, 0.5, 0.825, 0.5, 0.825, 0.5, 0.825, 0.75, 0.825, 0.75, 0.175, 0.75, 0.175, 0.75, 0.175, 0.5, 0.175, 0.5, 0.125, 0.5, 0.125, 0.75, 0.175, 0.75, 0.175, 0.5, 0.375, 0.5, 0.375, 0.5, 0.375, 0.75, 0.375, 0.75, 0.175, 0.5, 0.175, 0.75, 0.375, 0.75, 0.375, 0.5, 0.375, 0.5, 0.375, 0.5, 0.375, 0.75, 0.375, 0.75, 0.375, 0.0, 0.375, 0.25, 0.625, 0.25, 0.625, 0.0, 0.375, 0.5, 0.375, 0.75, 0.625, 0.75, 0.625, 0.5, 0.375, 0.0, 0.375, 0.0, 0.375, 0.25, 0.375, 0.25, 0.825, 0.5, 0.825, 0.75, 0.875, 0.75, 0.875, 0.5, 0.625, 0.75, 0.625, 0.75, 0.625, 0.5, 0.625, 0.5, 0.0, 0.0, 0.0, 0.0, 0.0, 0.0, 0.0, 0.0, 0.125, 0.75, 0.175, 0.5, 0.175, 0.75, 0.825, 0.5, 0.825, 0.5, 0.825, 0.75, 0.825, 0.75, 0.175, 0.75, 0.175, 0.75, 0.175, 0.5, 0.175, 0.5, 0.125, 0.5, 0.125, 0.75, 0.175, 0.75, 0.175, 0.5, 0.375, 0.5, 0.375, 0.5, 0.375, 0.75, 0.375, 0.75, 0.175, 0.5, 0.175, 0.75, 0.375, 0.75, 0.375, 0.5, 0.375, 0.5, 0.375, 0.5, 0.375, 0.75, 0.375, 0.75, 0.825, 0.5, 0.875, 0.75, 0.0, 0.0, 0.825, 0.75, 0.825, 0.5, 0.825, 0.5, 0.0, 0.0, 0.0, 0.0, 0.0, 0.0, 0.375, 0.5, 0.375, 0.75, 0.375, 0.5, 0.0, 0.0, 0.375, 0.75, 0.375, 0.5, 0.375, 0.5, 0.0, 0.0, 0.0, 0.0, 0.375, 0.5, 0.375, 0.5, 0.0, 0.0, 0.0, 0.0, 0.375, 0.5, 0.625, 0.5, 0.0, 0.0, 0.0, 0.0, 0.625, 0.5, 0.625, 0.5, 0.0, 0.0, 0.0, 0.0, 0.625, 0.75, 0.0, 0.0, 0.0, 0.0, 0.625, 0.75, 0.375, 0.75, 0.0, 0.0, 0.0, 0.0, 0.625, 0.75, 0.375, 0.75, 0.0, 0.0, 0.0, 0.0, 0.375, 0.75, 0.375, 0.75, 0.0, 0.0, 0.0, 0.0, 0.375, 0.75, 0.375, 0.0, 0.625, 0.0, 0.625, 0.25, 0.375, 0.25, 0.375, 0.5, 0.625, 0.5, 0.625, 0.75, 0.375, 0.75, 0.375, 0.0, 0.375, 0.25, 0.375, 0.25, 0.375, 0.0, 0.825, 0.5, 0.875, 0.5, 0.875, 0.75, 0.825, 0.75, 0.625, 0.75, 0.625, 0.5, 0.625, 0.5, 0.625, 0.75, 0.825, 0.5, 0.825, 0.75, 0.825, 0.75, 0.825, 0.5, 0.175, 0.75, 0.175, 0.5, 0.175, 0.5, 0.175, 0.75, 0.125, 0.5, 0.175, 0.5, 0.175, 0.75, 0.125, 0.75, 0.375, 0.5, 0.375, 0.75, 0.375, 0.75, 0.375, 0.5, 0.175, 0.5, 0.375, 0.5, 0.375, 0.75, 0.175, 0.75, 0.375, 0.5, 0.375, 0.75, 0.375, 0.75, 0.375, 0.5, 0.375, 0.0, 0.625, 0.0, 0.625, 0.25, 0.375, 0.25, 0.375, 0.5, 0.625, 0.5, 0.625, 0.75, 0.375, 0.75, 0.375, 0.0, 0.375, 0.25, 0.375, 0.25, 0.375, 0.0, 0.825, 0.5, 0.875, 0.5, 0.875, 0.75, 0.825, 0.75, 0.625, 0.75, 0.625, 0.5, 0.625, 0.5, 0.625, 0.75, 0.0, 0.0, 0.0, 0.0, 0.0, 0.0, 0.0, 0.0, 0.125, 0.75, 0.175, 0.75, 0.175, 0.5, 0.825, 0.5, 0.825, 0.75, 0.825, 0.75, 0.825, 0.5, 0.175, 0.75, 0.175, 0.5, 0.175, 0.5, 0.175, 0.75, 0.125, 0.5, 0.175, 0.5, 0.175, 0.75, 0.125, 0.75, 0.375, 0.5, 0.375, 0.75, 0.375, 0.75, 0.375, 0.5, 0.175, 0.5, 0.375, 0.5, 0.375, 0.75, 0.175, 0.75, 0.375, 0.5, 0.375, 0.75, 0.375, 0.75, 0.375, 0.5, 0.825, 0.5, 0.0, 0.0, 0.875, 0.75, 0.825, 0.75, 0.0, 0.0, 0.825, 0.5, 0.825, 0.5, 0.0, 0.0, 0.375, 0.75, 0.375, 0.5, 0.0, 0.0, 0.375, 0.5, 0.375, 0.75, 0.0, 0.0, 0.375, 0.5, 0.0, 0.0, 0.0, 0.0, 0.375, 0.5, 0.375, 0.5, 0.0, 0.0, 0.0, 0.0, 0.375, 0.5, 0.375, 0.5, 0.0, 0.0, 0.0, 0.0, 0.625, 0.5, 0.625, 0.5, 0.0, 0.0, 0.0, 0.0, 0.625, 0.5, 0.625, 0.75, 0.625, 0.75, 0.0, 0.0, 0.0, 0.0, 0.375, 0.75, 0.625, 0.75, 0.0, 0.0, 0.0, 0.0, 0.375, 0.75, 0.375, 0.75, 0.0, 0.0, 0.0, 0.0, 0.375, 0.75, 0.375, 0.75, 0.0, 0.0, 0.0, 0.0, 0.375, 0.0, 0.625, 0.0, 0.625, 0.25, 0.375, 0.25, 0.375, 0.5, 0.625, 0.5, 0.625, 0.75, 0.375, 0.75, 0.375, 0.0, 0.375, 0.25, 0.375, 0.25, 0.375, 0.0, 0.825, 0.5, 0.875, 0.5, 0.875, 0.75, 0.825, 0.75, 0.625, 0.75, 0.625, 0.5, 0.625, 0.5, 0.625, 0.75, 0.825, 0.5, 0.825, 0.75, 0.825, 0.75, 0.825, 0.5, 0.175, 0.75, 0.175, 0.5, 0.175, 0.5, 0.175, 0.75, 0.125, 0.5, 0.175, 0.5, 0.175, 0.75, 0.125, 0.75, 0.375, 0.5, 0.375, 0.75, 0.375, 0.75, 0.375, 0.5, 0.175, 0.5, 0.375, 0.5, 0.375, 0.75, 0.175, 0.75, 0.375, 0.5, 0.375, 0.75, 0.375, 0.75, 0.375, 0.5, 0.375, 0.0, 0.625, 0.0, 0.625, 0.25, 0.375, 0.25, 0.375, 0.5, 0.625, 0.5, 0.625, 0.75, 0.375, 0.75, 0.375, 0.0, 0.375, 0.25, 0.375, 0.25, 0.375, 0.0, 0.825, 0.5, 0.875, 0.5, 0.875, 0.75, 0.825, 0.75, 0.625, 0.75, 0.625, 0.5, 0.625, 0.5, 0.625, 0.75, 0.0, 0.0, 0.0, 0.0, 0.0, 0.0, 0.0, 0.0, 0.125, 0.75, 0.175, 0.75, 0.175, 0.5, 0.825, 0.5, 0.825, 0.75, 0.825, 0.75, 0.825, 0.5, 0.175, 0.75, 0.175, 0.5, 0.175, 0.5, 0.175, 0.75, 0.125, 0.5, 0.175, 0.5, 0.175, 0.75, 0.125, 0.75, 0.375, 0.5, 0.375, 0.75, 0.375, 0.75, 0.375, 0.5, 0.175, 0.5, 0.375, 0.5, 0.375, 0.75, 0.175, 0.75, 0.375, 0.5, 0.375, 0.75, 0.375, 0.75, 0.375, 0.5, 0.825, 0.5, 0.0, 0.0, 0.875, 0.75, 0.825, 0.75, 0.0, 0.0, 0.825, 0.5, 0.825, 0.5, 0.0, 0.0, 0.375, 0.75, 0.375, 0.5, 0.0, 0.0, 0.375, 0.5, 0.375, 0.75, 0.0, 0.0, 0.375, 0.5, 0.0, 0.0, 0.0, 0.0, 0.375, 0.5, 0.375, 0.5, 0.0, 0.0, 0.0, 0.0, 0.375, 0.5, 0.375, 0.5, 0.0, 0.0, 0.0, 0.0, 0.625, 0.5, 0.625, 0.5, 0.0, 0.0, 0.0, 0.0, 0.625, 0.5, 0.625, 0.75, 0.625, 0.75, 0.0, 0.0, 0.0, 0.0, 0.375, 0.75, 0.625, 0.75, 0.0, 0.0, 0.0, 0.0, 0.375, 0.75, 0.375, 0.75, 0.0, 0.0, 0.0, 0.0, 0.375, 0.75, 0.375, 0.75, 0.0, 0.0, 0.0, 0.0, 0.375, 0.0, 0.375, 0.25, 0.625, 0.25, 0.625, 0.0, 0.375, 0.5, 0.375, 0.75, 0.625, 0.75, 0.625, 0.5, 0.375, 0.0, 0.375, 0.0, 0.375, 0.25, 0.375, 0.25, 0.825, 0.5, 0.825, 0.75, 0.875, 0.75, 0.875, 0.5, 0.625, 0.75, 0.625, 0.75, 0.625, 0.5, 0.625, 0.5, 0.825, 0.5, 0.825, 0.5, 0.825, 0.75, 0.825, 0.75, 0.175, 0.75, 0.175, 0.75, 0.175, 0.5, 0.175, 0.5, 0.125, 0.5, 0.125, 0.75, 0.175, 0.75, 0.175, 0.5, 0.375, 0.5, 0.375, 0.5, 0.375, 0.75, 0.375, 0.75, 0.175, 0.5, 0.175, 0.75, 0.375, 0.75, 0.375, 0.5, 0.375, 0.5, 0.375, 0.5, 0.375, 0.75, 0.375, 0.75, 0.375, 0.0, 0.375, 0.25, 0.625, 0.25, 0.625, 0.0, 0.375, 0.5, 0.375, 0.75, 0.625, 0.75, 0.625, 0.5, 0.375, 0.0, 0.375, 0.0, 0.375, 0.25, 0.375, 0.25, 0.825, 0.5, 0.825, 0.75, 0.875, 0.75, 0.875, 0.5, 0.625, 0.75, 0.625, 0.75, 0.625, 0.5, 0.625, 0.5, 0.0, 0.0, 0.0, 0.0, 0.0, 0.0, 0.0, 0.0, 0.125, 0.75, 0.175, 0.5, 0.175, 0.75, 0.825, 0.5, 0.825, 0.5, 0.825, 0.75, 0.825, 0.75, 0.175, 0.75, 0.175, 0.75, 0.175, 0.5, 0.175, 0.5, 0.125, 0.5, 0.125, 0.75, 0.175, 0.75, 0.175, 0.5, 0.375, 0.5, 0.375, 0.5, 0.375, 0.75, 0.375, 0.75, 0.175, 0.5, 0.175, 0.75, 0.375, 0.75, 0.375, 0.5, 0.375, 0.5, 0.375, 0.5, 0.375, 0.75, 0.375, 0.75, 0.825, 0.5, 0.875, 0.75, 0.0, 0.0, 0.825, 0.75, 0.825, 0.5, 0.825, 0.5, 0.0, 0.0, 0.0, 0.0, 0.0, 0.0, 0.375, 0.5, 0.375, 0.75, 0.375, 0.5, 0.0, 0.0, 0.375, 0.75, 0.375, 0.5, 0.375, 0.5, 0.0, 0.0, 0.0, 0.0, 0.375, 0.5, 0.375, 0.5, 0.0, 0.0, 0.0, 0.0, 0.375, 0.5, 0.625, 0.5, 0.0, 0.0, 0.0, 0.0, 0.625, 0.5, 0.625, 0.5, 0.0, 0.0, 0.0, 0.0, 0.625, 0.75, 0.0, 0.0, 0.0, 0.0, 0.625, 0.75, 0.375, 0.75, 0.0, 0.0, 0.0, 0.0, 0.625, 0.75, 0.375, 0.75, 0.0, 0.0, 0.0, 0.0, 0.375, 0.75, 0.375, 0.75, 0.0, 0.0, 0.0, 0.0, 0.375, 0.75])
me_cube_008.use_remesh_fix_poles = True
me_cube_008.use_remesh_preserve_attributes = False
me_cube_008.use_mirror_vertex_groups = False
me_cube_008.update()
me_cube_002 = bpy.data.meshes.new('Cube.002')
me_cube_002.from_pydata([(5.0, -2.9, -3.0), (5.0, -2.9, -1.0), (3.4, -2.9, -1.0), (5.0, -2.9, -4.7), (3.8, -2.9, -4.7), (5.0, -2.9, -5.0), (3.8, -2.9, -5.0), (2.9, -2.9, -3.0), (2.9, -2.9, -1.6), (2.9, -5.0, -3.0), (2.9, -5.0, -1.0), (2.9, -3.4, -1.0), (2.9, -2.9, -4.0), (2.9, -3.8, -4.7), (2.9, -5.0, -4.7), (2.9, -3.8, -5.0), (2.9, -5.0, -5.0), (5.0, -5.0, -1.0), (5.0, -5.0, -3.0), (5.0, -5.0, -4.7), (5.0, -5.0, -5.0), (-5.0, -2.9, -3.0), (-5.0, -2.9, -1.0), (-3.4, -2.9, -1.0), (-5.0, -2.9, -4.7), (-3.8, -2.9, -4.7), (-5.0, -2.9, -5.0), (-3.8, -2.9, -5.0), (0.0, -2.9, -3.0), (0.0, -2.9, -1.6), (-2.9, -2.9, -3.0), (-2.9, -2.9, -1.6), (0.0, -5.0, -3.0), (0.0, -5.0, -1.0), (-2.9, -5.0, -3.0), (-2.9, -5.0, -1.0), (-2.9, -3.4, -1.0), (0.0, -3.4, -1.0), (-2.9, -2.9, -4.0), (0.0, -2.9, -4.0), (-2.9, -3.8, -4.7), (0.0, -5.0, -4.7), (-2.9, -5.0, -4.7), (0.0, -3.8, -4.7), (-2.9, -3.8, -5.0), (0.0, -5.0, -5.0), (-2.9, -5.0, -5.0), (0.0, -3.8, -5.0), (-5.0, -5.0, -1.0), (-5.0, -5.0, -3.0), (-5.0, -5.0, -4.7), (-5.0, -5.0, -5.0), (2.9, 0.0, -3.0), (2.9, 0.0, -1.6), (5.0, 2.9, -3.0), (5.0, 2.9, -1.0), (5.0, 0.0, -3.0), (5.0, 0.0, -1.0), (3.4, 0.0, -1.0), (3.4, 2.9, -1.0), (2.9, 0.0, -4.0), (3.8, 0.0, -4.7), (5.0, 2.9, -4.7), (5.0, 0.0, -4.7), (3.8, 2.9, -4.7), (3.8, 0.0, -5.0), (5.0, 2.9, -5.0), (5.0, 0.0, -5.0), (3.8, 2.9, -5.0), (2.9, 2.9, -3.0), (2.9, 2.9, -1.6), (2.9, 5.0, -3.0), (2.9, 5.0, -1.0), (2.9, 3.4, -1.0), (2.9, 2.9, -4.0), (2.9, 3.8, -4.7), (2.9, 5.0, -4.7), (2.9, 3.8, -5.0), (2.9, 5.0, -5.0), (5.0, 5.0, -1.0), (5.0, 5.0, -3.0), (5.0, 5.0, -4.7), (5.0, 5.0, -5.0), (-2.9, 0.0, -3.0), (-2.9, 0.0, -1.6), (-5.0, 2.9, -3.0), (-5.0, 2.9, -1.0), (-5.0, 0.0, -3.0), (-5.0, 0.0, -1.0), (-3.4, 0.0, -1.0), (-3.4, 2.9, -1.0), (-2.9, 0.0, -4.0), (-3.8, 0.0, -4.7), (-5.0, 2.9, -4.7), (-5.0, 0.0, -4.7), (-3.8, 2.9, -4.7), (-3.8, 0.0, -5.0), (-5.0, 2.9, -5.0), (-5.0, 0.0, -5.0), (-3.8, 2.9, -5.0), (0.0, 2.9, -3.0), (0.0, 2.9, -1.6), (-2.9, 2.9, -3.0), (-2.9, 2.9, -1.6), (0.0, 5.0, -3.0), (0.0, 5.0, -1.0), (-2.9, 5.0, -3.0), (-2.9, 5.0, -1.0), (-2.9, 3.4, -1.0), (0.0, 3.4, -1.0), (-2.9, 2.9, -4.0), (0.0, 2.9, -4.0), (-2.9, 3.8, -4.7), (0.0, 5.0, -4.7), (-2.9, 5.0, -4.7), (0.0, 3.8, -4.7), (-2.9, 3.8, -5.0), (0.0, 5.0, -5.0), (-2.9, 5.0, -5.0), (0.0, 3.8, -5.0), (-5.0, 5.0, -1.0), (-5.0, 5.0, -3.0), (-5.0, 5.0, -4.7), (-5.0, 5.0, -5.0), (5.0, -2.9, 3.0), (5.0, -2.9, 1.0), (3.4, -2.9, 1.0), (5.0, -2.9, 0.0), (3.4, -2.9, 0.0), (5.0, -2.9, 4.7), (3.8, -2.9, 4.7), (5.0, -2.9, 5.0), (3.8, -2.9, 5.0), (2.9, -2.9, 3.0), (2.9, -2.9, 1.6), (2.9, -5.0, 3.0), (2.9, -5.0, 1.0), (2.9, -3.4, 1.0), (2.9, -3.4, 0.0), (2.9, -5.0, 0.0), (2.9, -2.9, 4.0), (2.9, -3.8, 4.7), (2.9, -5.0, 4.7), (2.9, -3.8, 5.0), (2.9, -5.0, 5.0), (5.0, -5.0, 0.0), (5.0, -5.0, 1.0), (5.0, -5.0, 3.0), (5.0, -5.0, 4.7), (5.0, -5.0, 5.0), (-5.0, -2.9, 3.0), (-5.0, -2.9, 1.0), (-3.4, -2.9, 1.0), (-5.0, -2.9, 0.0), (-3.4, -2.9, 0.0), (-5.0, -2.9, 4.7), (-3.8, -2.9, 4.7), (-5.0, -2.9, 5.0), (-3.8, -2.9, 5.0), (0.0, -2.9, 3.0), (0.0, -2.9, 1.6), (-2.9, -2.9, 3.0), (-2.9, -2.9, 1.6), (0.0, -5.0, 3.0), (0.0, -5.0, 1.0), (-2.9, -5.0, 3.0), (-2.9, -5.0, 1.0), (-2.9, -3.4, 1.0), (0.0, -3.4, 1.0), (-2.9, -3.4, 0.0), (-2.9, -5.0, 0.0), (0.0, -5.0, 0.0), (0.0, -3.4, 0.0), (-2.9, -2.9, 4.0), (0.0, -2.9, 4.0), (-2.9, -3.8, 4.7), (0.0, -5.0, 4.7), (-2.9, -5.0, 4.7), (0.0, -3.8, 4.7), (-2.9, -3.8, 5.0), (0.0, -5.0, 5.0), (-2.9, -5.0, 5.0), (0.0, -3.8, 5.0), (-5.0, -5.0, 0.0), (-5.0, -5.0, 1.0), (-5.0, -5.0, 3.0), (-5.0, -5.0, 4.7), (-5.0, -5.0, 5.0), (2.9, 0.0, 3.0), (2.9, 0.0, 1.6), (5.0, 2.9, 3.0), (5.0, 2.9, 1.0), (5.0, 0.0, 3.0), (5.0, 0.0, 1.0), (3.4, 0.0, 1.0), (3.4, 2.9, 1.0), (3.4, 0.0, 0.0), (5.0, 0.0, 0.0), (5.0, 2.9, 0.0), (3.4, 2.9, 0.0), (2.9, 0.0, 4.0), (3.8, 0.0, 4.7), (5.0, 2.9, 4.7), (5.0, 0.0, 4.7), (3.8, 2.9, 4.7), (3.8, 0.0, 5.0), (5.0, 2.9, 5.0), (5.0, 0.0, 5.0), (3.8, 2.9, 5.0), (2.9, 2.9, 3.0), (2.9, 2.9, 1.6), (2.9, 5.0, 3.0), (2.9, 5.0, 1.0), (2.9, 3.4, 1.0), (2.9, 3.4, 0.0), (2.9, 5.0, 0.0), (2.9, 2.9, 4.0), (2.9, 3.8, 4.7), (2.9, 5.0, 4.7), (2.9, 3.8, 5.0), (2.9, 5.0, 5.0), (5.0, 5.0, 0.0), (5.0, 5.0, 1.0), (5.0, 5.0, 3.0), (5.0, 5.0, 4.7), (5.0, 5.0, 5.0), (-2.9, 0.0, 3.0), (-2.9, 0.0, 1.6), (-5.0, 2.9, 3.0), (-5.0, 2.9, 1.0), (-5.0, 0.0, 3.0), (-5.0, 0.0, 1.0), (-3.4, 0.0, 1.0), (-3.4, 2.9, 1.0), (-3.4, 0.0, 0.0), (-5.0, 0.0, 0.0), (-5.0, 2.9, 0.0), (-3.4, 2.9, 0.0), (-2.9, 0.0, 4.0), (-3.8, 0.0, 4.7), (-5.0, 2.9, 4.7), (-5.0, 0.0, 4.7), (-3.8, 2.9, 4.7), (-3.8, 0.0, 5.0), (-5.0, 2.9, 5.0), (-5.0, 0.0, 5.0), (-3.8, 2.9, 5.0), (0.0, 2.9, 3.0), (0.0, 2.9, 1.6), (-2.9, 2.9, 3.0), (-2.9, 2.9, 1.6), (0.0, 5.0, 3.0), (0.0, 5.0, 1.0), (-2.9, 5.0, 3.0), (-2.9, 5.0, 1.0), (-2.9, 3.4, 1.0), (0.0, 3.4, 1.0), (-2.9, 3.4, 0.0), (-2.9, 5.0, 0.0), (0.0, 5.0, 0.0), (0.0, 3.4, 0.0), (-2.9, 2.9, 4.0), (0.0, 2.9, 4.0), (-2.9, 3.8, 4.7), (0.0, 5.0, 4.7), (-2.9, 5.0, 4.7), (0.0, 3.8, 4.7), (-2.9, 3.8, 5.0), (0.0, 5.0, 5.0), (-2.9, 5.0, 5.0), (0.0, 3.8, 5.0), (-5.0, 5.0, 0.0), (-5.0, 5.0, 1.0), (-5.0, 5.0, 3.0), (-5.0, 5.0, 4.7), (-5.0, 5.0, 5.0)], [], [(7, 8, 53, 52), (56, 57, 1, 0), (7, 52, 60, 12), (58, 53, 8, 2), (1, 57, 197, 127), (58, 2, 128, 196), (4, 61, 65, 6), (60, 61, 4, 12), (56, 0, 3, 63), (65, 67, 5, 6), (63, 3, 5, 67), (28, 29, 8, 7), (9, 10, 33, 32), (28, 7, 12, 39), (11, 8, 29, 37), (33, 10, 139, 171), (15, 13, 4, 6), (12, 4, 13), (11, 37, 172, 138), (43, 13, 15, 47), (12, 13, 43, 39), (9, 32, 41, 14), (15, 16, 45, 47), (14, 41, 45, 16), (11, 2, 8), (128, 2, 11, 138), (6, 5, 16, 15), (16, 5, 20), (16, 20, 19, 14), (14, 19, 18, 9), (9, 18, 17, 10), (10, 17, 145, 139), (1, 127, 145, 17), (0, 1, 17, 18), (3, 0, 18, 19), (5, 3, 19, 20), (30, 83, 84, 31), (87, 21, 22, 88), (30, 38, 91, 83), (89, 23, 31, 84), (22, 153, 235, 88), (89, 234, 154, 23), (25, 27, 96, 92), (91, 38, 25, 92), (87, 94, 24, 21), (96, 27, 26, 98), (94, 98, 26, 24), (28, 30, 31, 29), (34, 32, 33, 35), (28, 39, 38, 30), (36, 37, 29, 31), (33, 171, 170, 35), (44, 27, 25, 40), (38, 40, 25), (36, 169, 172, 37), (43, 47, 44, 40), (38, 39, 43, 40), (34, 42, 41, 32), (44, 47, 45, 46), (42, 46, 45, 41), (36, 31, 23), (154, 169, 36, 23), (27, 44, 46, 26), (46, 51, 26), (46, 42, 50, 51), (42, 34, 49, 50), (34, 35, 48, 49), (35, 170, 183, 48), (22, 48, 183, 153), (21, 49, 48, 22), (24, 50, 49, 21), (26, 51, 50, 24), (69, 52, 53, 70), (56, 54, 55, 57), (69, 74, 60, 52), (58, 59, 70, 53), (55, 198, 197, 57), (58, 196, 199, 59), (64, 68, 65, 61), (60, 74, 64, 61), (56, 63, 62, 54), (65, 68, 66, 67), (63, 67, 66, 62), (100, 69, 70, 101), (71, 104, 105, 72), (100, 111, 74, 69), (73, 109, 101, 70), (105, 259, 215, 72), (77, 68, 64, 75), (74, 75, 64), (73, 214, 260, 109), (115, 119, 77, 75), (74, 111, 115, 75), (71, 76, 113, 104), (77, 119, 117, 78), (76, 78, 117, 113), (73, 70, 59), (199, 214, 73, 59), (68, 77, 78, 66), (78, 82, 66), (78, 76, 81, 82), (76, 71, 80, 81), (71, 72, 79, 80), (72, 215, 221, 79), (55, 79, 221, 198), (54, 80, 79, 55), (62, 81, 80, 54), (66, 82, 81, 62), (102, 103, 84, 83), (87, 88, 86, 85), (102, 83, 91, 110), (89, 84, 103, 90), (86, 88, 235, 236), (89, 90, 237, 234), (95, 92, 96, 99), (91, 92, 95, 110), (87, 85, 93, 94), (96, 98, 97, 99), (94, 93, 97, 98), (100, 101, 103, 102), (106, 107, 105, 104), (100, 102, 110, 111), (108, 103, 101, 109), (105, 107, 258, 259), (116, 112, 95, 99), (110, 95, 112), (108, 109, 260, 257), (115, 112, 116, 119), (110, 112, 115, 111), (106, 104, 113, 114), (116, 118, 117, 119), (114, 113, 117, 118), (108, 90, 103), (237, 90, 108, 257), (99, 97, 118, 116), (118, 97, 123), (118, 123, 122, 114), (114, 122, 121, 106), (106, 121, 120, 107), (107, 120, 271, 258), (86, 236, 271, 120), (85, 86, 120, 121), (93, 85, 121, 122), (97, 93, 122, 123), (133, 188, 189, 134), (192, 124, 125, 193), (133, 140, 200, 188), (194, 126, 134, 189), (125, 127, 197, 193), (194, 196, 128, 126), (130, 132, 205, 201), (200, 140, 130, 201), (192, 203, 129, 124), (205, 132, 131, 207), (203, 207, 131, 129), (159, 133, 134, 160), (135, 163, 164, 136), (159, 174, 140, 133), (137, 168, 160, 134), (164, 171, 139, 136), (143, 132, 130, 141), (140, 141, 130), (137, 138, 172, 168), (178, 182, 143, 141), (140, 174, 178, 141), (135, 142, 176, 163), (143, 182, 180, 144), (142, 144, 180, 176), (137, 134, 126), (128, 138, 137, 126), (132, 143, 144, 131), (144, 149, 131), (144, 142, 148, 149), (142, 135, 147, 148), (135, 136, 146, 147), (136, 139, 145, 146), (125, 146, 145, 127), (124, 147, 146, 125), (129, 148, 147, 124), (131, 149, 148, 129), (161, 162, 227, 226), (230, 231, 151, 150), (161, 226, 238, 173), (232, 227, 162, 152), (151, 231, 235, 153), (232, 152, 154, 234), (156, 239, 243, 158), (238, 239, 156, 173), (230, 150, 155, 241), (243, 245, 157, 158), (241, 155, 157, 245), (159, 160, 162, 161), (165, 166, 164, 163), (159, 161, 173, 174), (167, 162, 160, 168), (164, 166, 170, 171), (179, 175, 156, 158), (173, 156, 175), (167, 168, 172, 169), (178, 175, 179, 182), (173, 175, 178, 174), (165, 163, 176, 177), (179, 181, 180, 182), (177, 176, 180, 181), (167, 152, 162), (154, 152, 167, 169), (158, 157, 181, 179), (181, 157, 187), (181, 187, 186, 177), (177, 186, 185, 165), (165, 185, 184, 166), (166, 184, 183, 170), (151, 153, 183, 184), (150, 151, 184, 185), (155, 150, 185, 186), (157, 155, 186, 187), (209, 210, 189, 188), (192, 193, 191, 190), (209, 188, 200, 216), (194, 189, 210, 195), (191, 193, 197, 198), (194, 195, 199, 196), (204, 201, 205, 208), (200, 201, 204, 216), (192, 190, 202, 203), (205, 207, 206, 208), (203, 202, 206, 207), (247, 248, 210, 209), (211, 212, 252, 251), (247, 209, 216, 262), (213, 210, 248, 256), (252, 212, 215, 259), (219, 217, 204, 208), (216, 204, 217), (213, 256, 260, 214), (266, 217, 219, 270), (216, 217, 266, 262), (211, 251, 264, 218), (219, 220, 268, 270), (218, 264, 268, 220), (213, 195, 210), (199, 195, 213, 214), (208, 206, 220, 219), (220, 206, 225), (220, 225, 224, 218), (218, 224, 223, 211), (211, 223, 222, 212), (212, 222, 221, 215), (191, 198, 221, 222), (190, 191, 222, 223), (202, 190, 223, 224), (206, 202, 224, 225), (249, 226, 227, 250), (230, 228, 229, 231), (249, 261, 238, 226), (232, 233, 250, 227), (229, 236, 235, 231), (232, 234, 237, 233), (242, 246, 243, 239), (238, 261, 242, 239), (230, 241, 240, 228), (243, 246, 244, 245), (241, 245, 244, 240), (247, 249, 250, 248), (253, 251, 252, 254), (247, 262, 261, 249), (255, 256, 248, 250), (252, 259, 258, 254), (267, 246, 242, 263), (261, 263, 242), (255, 257, 260, 256), (266, 270, 267, 263), (261, 262, 266, 263), (253, 265, 264, 251), (267, 270, 268, 269), (265, 269, 268, 264), (255, 250, 233), (237, 257, 255, 233), (246, 267, 269, 244), (269, 275, 244), (269, 265, 274, 275), (265, 253, 273, 274), (253, 254, 272, 273), (254, 258, 271, 272), (229, 272, 271, 236), (228, 273, 272, 229), (240, 274, 273, 228), (244, 275, 274, 240)])
_uv = me_cube_002.uv_layers.new(name='UVMap')
_uv.uv.foreach_set('vector', [0.375, 0.0, 0.625, 0.0, 0.625, 0.25, 0.375, 0.25, 0.375, 0.5, 0.625, 0.5, 0.625, 0.75, 0.375, 0.75, 0.375, 0.0, 0.375, 0.25, 0.375, 0.25, 0.375, 0.0, 0.825, 0.5, 0.875, 0.5, 0.875, 0.75, 0.825, 0.75, 0.625, 0.75, 0.625, 0.5, 0.625, 0.5, 0.625, 0.75, 0.825, 0.5, 0.825, 0.75, 0.825, 0.75, 0.825, 0.5, 0.175, 0.75, 0.175, 0.5, 0.175, 0.5, 0.175, 0.75, 0.125, 0.5, 0.175, 0.5, 0.175, 0.75, 0.125, 0.75, 0.375, 0.5, 0.375, 0.75, 0.375, 0.75, 0.375, 0.5, 0.175, 0.5, 0.375, 0.5, 0.375, 0.75, 0.175, 0.75, 0.375, 0.5, 0.375, 0.75, 0.375, 0.75, 0.375, 0.5, 0.375, 0.0, 0.625, 0.0, 0.625, 0.25, 0.375, 0.25, 0.375, 0.5, 0.625, 0.5, 0.625, 0.75, 0.375, 0.75, 0.375, 0.0, 0.375, 0.25, 0.375, 0.25, 0.375, 0.0, 0.825, 0.5, 0.875, 0.5, 0.875, 0.75, 0.825, 0.75, 0.625, 0.75, 0.625, 0.5, 0.625, 0.5, 0.625, 0.75, 0.0, 0.0, 0.0, 0.0, 0.0, 0.0, 0.0, 0.0, 0.125, 0.75, 0.175, 0.75, 0.175, 0.5, 0.825, 0.5, 0.825, 0.75, 0.825, 0.75, 0.825, 0.5, 0.175, 0.75, 0.175, 0.5, 0.175, 0.5, 0.175, 0.75, 0.125, 0.5, 0.175, 0.5, 0.175, 0.75, 0.125, 0.75, 0.375, 0.5, 0.375, 0.75, 0.375, 0.75, 0.375, 0.5, 0.175, 0.5, 0.375, 0.5, 0.375, 0.75, 0.175, 0.75, 0.375, 0.5, 0.375, 0.75, 0.375, 0.75, 0.375, 0.5, 0.825, 0.5, 0.0, 0.0, 0.875, 0.75, 0.825, 0.75, 0.0, 0.0, 0.825, 0.5, 0.825, 0.5, 0.0, 0.0, 0.375, 0.75, 0.375, 0.5, 0.0, 0.0, 0.375, 0.5, 0.375, 0.75, 0.0, 0.0, 0.375, 0.5, 0.0, 0.0, 0.0, 0.0, 0.375, 0.5, 0.375, 0.5, 0.0, 0.0, 0.0, 0.0, 0.375, 0.5, 0.375, 0.5, 0.0, 0.0, 0.0, 0.0, 0.625, 0.5, 0.625, 0.5, 0.0, 0.0, 0.0, 0.0, 0.625, 0.5, 0.625, 0.75, 0.625, 0.75, 0.0, 0.0, 0.0, 0.0, 0.375, 0.75, 0.625, 0.75, 0.0, 0.0, 0.0, 0.0, 0.375, 0.75, 0.375, 0.75, 0.0, 0.0, 0.0, 0.0, 0.375, 0.75, 0.375, 0.75, 0.0, 0.0, 0.0, 0.0, 0.375, 0.0, 0.375, 0.25, 0.625, 0.25, 0.625, 0.0, 0.375, 0.5, 0.375, 0.75, 0.625, 0.75, 0.625, 0.5, 0.375, 0.0, 0.375, 0.0, 0.375, 0.25, 0.375, 0.25, 0.825, 0.5, 0.825, 0.75, 0.875, 0.75, 0.875, 0.5, 0.625, 0.75, 0.625, 0.75, 0.625, 0.5, 0.625, 0.5, 0.825, 0.5, 0.825, 0.5, 0.825, 0.75, 0.825, 0.75, 0.175, 0.75, 0.175, 0.75, 0.175, 0.5, 0.175, 0.5, 0.125, 0.5, 0.125, 0.75, 0.175, 0.75, 0.175, 0.5, 0.375, 0.5, 0.375, 0.5, 0.375, 0.75, 0.375, 0.75, 0.175, 0.5, 0.175, 0.75, 0.375, 0.75, 0.375, 0.5, 0.375, 0.5, 0.375, 0.5, 0.375, 0.75, 0.375, 0.75, 0.375, 0.0, 0.375, 0.25, 0.625, 0.25, 0.625, 0.0, 0.375, 0.5, 0.375, 0.75, 0.625, 0.75, 0.625, 0.5, 0.375, 0.0, 0.375, 0.0, 0.375, 0.25, 0.375, 0.25, 0.825, 0.5, 0.825, 0.75, 0.875, 0.75, 0.875, 0.5, 0.625, 0.75, 0.625, 0.75, 0.625, 0.5, 0.625, 0.5, 0.0, 0.0, 0.0, 0.0, 0.0, 0.0, 0.0, 0.0, 0.125, 0.75, 0.175, 0.5, 0.175, 0.75, 0.825, 0.5, 0.825, 0.5, 0.825, 0.75, 0.825, 0.75, 0.175, 0.75, 0.175, 0.75, 0.175, 0.5, 0.175, 0.5, 0.125, 0.5, 0.125, 0.75, 0.175, 0.75, 0.175, 0.5, 0.375, 0.5, 0.375, 0.5, 0.375, 0.75, 0.375, 0.75, 0.175, 0.5, 0.175, 0.75, 0.375, 0.75, 0.375, 0.5, 0.375, 0.5, 0.375, 0.5, 0.375, 0.75, 0.375, 0.75, 0.825, 0.5, 0.875, 0.75, 0.0, 0.0, 0.825, 0.75, 0.825, 0.5, 0.825, 0.5, 0.0, 0.0, 0.0, 0.0, 0.0, 0.0, 0.375, 0.5, 0.375, 0.75, 0.375, 0.5, 0.0, 0.0, 0.375, 0.75, 0.375, 0.5, 0.375, 0.5, 0.0, 0.0, 0.0, 0.0, 0.375, 0.5, 0.375, 0.5, 0.0, 0.0, 0.0, 0.0, 0.375, 0.5, 0.625, 0.5, 0.0, 0.0, 0.0, 0.0, 0.625, 0.5, 0.625, 0.5, 0.0, 0.0, 0.0, 0.0, 0.625, 0.75, 0.0, 0.0, 0.0, 0.0, 0.625, 0.75, 0.375, 0.75, 0.0, 0.0, 0.0, 0.0, 0.625, 0.75, 0.375, 0.75, 0.0, 0.0, 0.0, 0.0, 0.375, 0.75, 0.375, 0.75, 0.0, 0.0, 0.0, 0.0, 0.375, 0.75, 0.375, 0.0, 0.375, 0.25, 0.625, 0.25, 0.625, 0.0, 0.375, 0.5, 0.375, 0.75, 0.625, 0.75, 0.625, 0.5, 0.375, 0.0, 0.375, 0.0, 0.375, 0.25, 0.375, 0.25, 0.825, 0.5, 0.825, 0.75, 0.875, 0.75, 0.875, 0.5, 0.625, 0.75, 0.625, 0.75, 0.625, 0.5, 0.625, 0.5, 0.825, 0.5, 0.825, 0.5, 0.825, 0.75, 0.825, 0.75, 0.175, 0.75, 0.175, 0.75, 0.175, 0.5, 0.175, 0.5, 0.125, 0.5, 0.125, 0.75, 0.175, 0.75, 0.175, 0.5, 0.375, 0.5, 0.375, 0.5, 0.375, 0.75, 0.375, 0.75, 0.175, 0.5, 0.175, 0.75, 0.375, 0.75, 0.375, 0.5, 0.375, 0.5, 0.375, 0.5, 0.375, 0.75, 0.375, 0.75, 0.375, 0.0, 0.375, 0.25, 0.625, 0.25, 0.625, 0.0, 0.375, 0.5, 0.375, 0.75, 0.625, 0.75, 0.625, 0.5, 0.375, 0.0, 0.375, 0.0, 0.375, 0.25, 0.375, 0.25, 0.825, 0.5, 0.825, 0.75, 0.875, 0.75, 0.875, 0.5, 0.625, 0.75, 0.625, 0.75, 0.625, 0.5, 0.625, 0.5, 0.0, 0.0, 0.0, 0.0, 0.0, 0.0, 0.0, 0.0, 0.125, 0.75, 0.175, 0.5, 0.175, 0.75, 0.825, 0.5, 0.825, 0.5, 0.825, 0.75, 0.825, 0.75, 0.175, 0.75, 0.175, 0.75, 0.175, 0.5, 0.175, 0.5, 0.125, 0.5, 0.125, 0.75, 0.175, 0.75, 0.175, 0.5, 0.375, 0.5, 0.375, 0.5, 0.375, 0.75, 0.375, 0.75, 0.175, 0.5, 0.175, 0.75, 0.375, 0.75, 0.375, 0.5, 0.375, 0.5, 0.375, 0.5, 0.375, 0.75, 0.375, 0.75, 0.825, 0.5, 0.875, 0.75, 0.0, 0.0, 0.825, 0.75, 0.825, 0.5, 0.825, 0.5, 0.0, 0.0, 0.0, 0.0, 0.0, 0.0, 0.375, 0.5, 0.375, 0.75, 0.375, 0.5, 0.0, 0.0, 0.375, 0.75, 0.375, 0.5, 0.375, 0.5, 0.0, 0.0, 0.0, 0.0, 0.375, 0.5, 0.375, 0.5, 0.0, 0.0, 0.0, 0.0, 0.375, 0.5, 0.625, 0.5, 0.0, 0.0, 0.0, 0.0, 0.625, 0.5, 0.625, 0.5, 0.0, 0.0, 0.0, 0.0, 0.625, 0.75, 0.0, 0.0, 0.0, 0.0, 0.625, 0.75, 0.375, 0.75, 0.0, 0.0, 0.0, 0.0, 0.625, 0.75, 0.375, 0.75, 0.0, 0.0, 0.0, 0.0, 0.375, 0.75, 0.375, 0.75, 0.0, 0.0, 0.0, 0.0, 0.375, 0.75, 0.375, 0.0, 0.625, 0.0, 0.625, 0.25, 0.375, 0.25, 0.375, 0.5, 0.625, 0.5, 0.625, 0.75, 0.375, 0.75, 0.375, 0.0, 0.375, 0.25, 0.375, 0.25, 0.375, 0.0, 0.825, 0.5, 0.875, 0.5, 0.875, 0.75, 0.825, 0.75, 0.625, 0.75, 0.625, 0.5, 0.625, 0.5, 0.625, 0.75, 0.825, 0.5, 0.825, 0.75, 0.825, 0.75, 0.825, 0.5, 0.175, 0.75, 0.175, 0.5, 0.175, 0.5, 0.175, 0.75, 0.125, 0.5, 0.175, 0.5, 0.175, 0.75, 0.125, 0.75, 0.375, 0.5, 0.375, 0.75, 0.375, 0.75, 0.375, 0.5, 0.175, 0.5, 0.375, 0.5, 0.375, 0.75, 0.175, 0.75, 0.375, 0.5, 0.375, 0.75, 0.375, 0.75, 0.375, 0.5, 0.375, 0.0, 0.625, 0.0, 0.625, 0.25, 0.375, 0.25, 0.375, 0.5, 0.625, 0.5, 0.625, 0.75, 0.375, 0.75, 0.375, 0.0, 0.375, 0.25, 0.375, 0.25, 0.375, 0.0, 0.825, 0.5, 0.875, 0.5, 0.875, 0.75, 0.825, 0.75, 0.625, 0.75, 0.625, 0.5, 0.625, 0.5, 0.625, 0.75, 0.0, 0.0, 0.0, 0.0, 0.0, 0.0, 0.0, 0.0, 0.125, 0.75, 0.175, 0.75, 0.175, 0.5, 0.825, 0.5, 0.825, 0.75, 0.825, 0.75, 0.825, 0.5, 0.175, 0.75, 0.175, 0.5, 0.175, 0.5, 0.175, 0.75, 0.125, 0.5, 0.175, 0.5, 0.175, 0.75, 0.125, 0.75, 0.375, 0.5, 0.375, 0.75, 0.375, 0.75, 0.375, 0.5, 0.175, 0.5, 0.375, 0.5, 0.375, 0.75, 0.175, 0.75, 0.375, 0.5, 0.375, 0.75, 0.375, 0.75, 0.375, 0.5, 0.825, 0.5, 0.0, 0.0, 0.875, 0.75, 0.825, 0.75, 0.0, 0.0, 0.825, 0.5, 0.825, 0.5, 0.0, 0.0, 0.375, 0.75, 0.375, 0.5, 0.0, 0.0, 0.375, 0.5, 0.375, 0.75, 0.0, 0.0, 0.375, 0.5, 0.0, 0.0, 0.0, 0.0, 0.375, 0.5, 0.375, 0.5, 0.0, 0.0, 0.0, 0.0, 0.375, 0.5, 0.375, 0.5, 0.0, 0.0, 0.0, 0.0, 0.625, 0.5, 0.625, 0.5, 0.0, 0.0, 0.0, 0.0, 0.625, 0.5, 0.625, 0.75, 0.625, 0.75, 0.0, 0.0, 0.0, 0.0, 0.375, 0.75, 0.625, 0.75, 0.0, 0.0, 0.0, 0.0, 0.375, 0.75, 0.375, 0.75, 0.0, 0.0, 0.0, 0.0, 0.375, 0.75, 0.375, 0.75, 0.0, 0.0, 0.0, 0.0, 0.375, 0.0, 0.375, 0.25, 0.625, 0.25, 0.625, 0.0, 0.375, 0.5, 0.375, 0.75, 0.625, 0.75, 0.625, 0.5, 0.375, 0.0, 0.375, 0.0, 0.375, 0.25, 0.375, 0.25, 0.825, 0.5, 0.825, 0.75, 0.875, 0.75, 0.875, 0.5, 0.625, 0.75, 0.625, 0.75, 0.625, 0.5, 0.625, 0.5, 0.825, 0.5, 0.825, 0.5, 0.825, 0.75, 0.825, 0.75, 0.175, 0.75, 0.175, 0.75, 0.175, 0.5, 0.175, 0.5, 0.125, 0.5, 0.125, 0.75, 0.175, 0.75, 0.175, 0.5, 0.375, 0.5, 0.375, 0.5, 0.375, 0.75, 0.375, 0.75, 0.175, 0.5, 0.175, 0.75, 0.375, 0.75, 0.375, 0.5, 0.375, 0.5, 0.375, 0.5, 0.375, 0.75, 0.375, 0.75, 0.375, 0.0, 0.375, 0.25, 0.625, 0.25, 0.625, 0.0, 0.375, 0.5, 0.375, 0.75, 0.625, 0.75, 0.625, 0.5, 0.375, 0.0, 0.375, 0.0, 0.375, 0.25, 0.375, 0.25, 0.825, 0.5, 0.825, 0.75, 0.875, 0.75, 0.875, 0.5, 0.625, 0.75, 0.625, 0.75, 0.625, 0.5, 0.625, 0.5, 0.0, 0.0, 0.0, 0.0, 0.0, 0.0, 0.0, 0.0, 0.125, 0.75, 0.175, 0.5, 0.175, 0.75, 0.825, 0.5, 0.825, 0.5, 0.825, 0.75, 0.825, 0.75, 0.175, 0.75, 0.175, 0.75, 0.175, 0.5, 0.175, 0.5, 0.125, 0.5, 0.125, 0.75, 0.175, 0.75, 0.175, 0.5, 0.375, 0.5, 0.375, 0.5, 0.375, 0.75, 0.375, 0.75, 0.175, 0.5, 0.175, 0.75, 0.375, 0.75, 0.375, 0.5, 0.375, 0.5, 0.375, 0.5, 0.375, 0.75, 0.375, 0.75, 0.825, 0.5, 0.875, 0.75, 0.0, 0.0, 0.825, 0.75, 0.825, 0.5, 0.825, 0.5, 0.0, 0.0, 0.0, 0.0, 0.0, 0.0, 0.375, 0.5, 0.375, 0.75, 0.375, 0.5, 0.0, 0.0, 0.375, 0.75, 0.375, 0.5, 0.375, 0.5, 0.0, 0.0, 0.0, 0.0, 0.375, 0.5, 0.375, 0.5, 0.0, 0.0, 0.0, 0.0, 0.375, 0.5, 0.625, 0.5, 0.0, 0.0, 0.0, 0.0, 0.625, 0.5, 0.625, 0.5, 0.0, 0.0, 0.0, 0.0, 0.625, 0.75, 0.0, 0.0, 0.0, 0.0, 0.625, 0.75, 0.375, 0.75, 0.0, 0.0, 0.0, 0.0, 0.625, 0.75, 0.375, 0.75, 0.0, 0.0, 0.0, 0.0, 0.375, 0.75, 0.375, 0.75, 0.0, 0.0, 0.0, 0.0, 0.375, 0.75, 0.375, 0.0, 0.625, 0.0, 0.625, 0.25, 0.375, 0.25, 0.375, 0.5, 0.625, 0.5, 0.625, 0.75, 0.375, 0.75, 0.375, 0.0, 0.375, 0.25, 0.375, 0.25, 0.375, 0.0, 0.825, 0.5, 0.875, 0.5, 0.875, 0.75, 0.825, 0.75, 0.625, 0.75, 0.625, 0.5, 0.625, 0.5, 0.625, 0.75, 0.825, 0.5, 0.825, 0.75, 0.825, 0.75, 0.825, 0.5, 0.175, 0.75, 0.175, 0.5, 0.175, 0.5, 0.175, 0.75, 0.125, 0.5, 0.175, 0.5, 0.175, 0.75, 0.125, 0.75, 0.375, 0.5, 0.375, 0.75, 0.375, 0.75, 0.375, 0.5, 0.175, 0.5, 0.375, 0.5, 0.375, 0.75, 0.175, 0.75, 0.375, 0.5, 0.375, 0.75, 0.375, 0.75, 0.375, 0.5, 0.375, 0.0, 0.625, 0.0, 0.625, 0.25, 0.375, 0.25, 0.375, 0.5, 0.625, 0.5, 0.625, 0.75, 0.375, 0.75, 0.375, 0.0, 0.375, 0.25, 0.375, 0.25, 0.375, 0.0, 0.825, 0.5, 0.875, 0.5, 0.875, 0.75, 0.825, 0.75, 0.625, 0.75, 0.625, 0.5, 0.625, 0.5, 0.625, 0.75, 0.0, 0.0, 0.0, 0.0, 0.0, 0.0, 0.0, 0.0, 0.125, 0.75, 0.175, 0.75, 0.175, 0.5, 0.825, 0.5, 0.825, 0.75, 0.825, 0.75, 0.825, 0.5, 0.175, 0.75, 0.175, 0.5, 0.175, 0.5, 0.175, 0.75, 0.125, 0.5, 0.175, 0.5, 0.175, 0.75, 0.125, 0.75, 0.375, 0.5, 0.375, 0.75, 0.375, 0.75, 0.375, 0.5, 0.175, 0.5, 0.375, 0.5, 0.375, 0.75, 0.175, 0.75, 0.375, 0.5, 0.375, 0.75, 0.375, 0.75, 0.375, 0.5, 0.825, 0.5, 0.0, 0.0, 0.875, 0.75, 0.825, 0.75, 0.0, 0.0, 0.825, 0.5, 0.825, 0.5, 0.0, 0.0, 0.375, 0.75, 0.375, 0.5, 0.0, 0.0, 0.375, 0.5, 0.375, 0.75, 0.0, 0.0, 0.375, 0.5, 0.0, 0.0, 0.0, 0.0, 0.375, 0.5, 0.375, 0.5, 0.0, 0.0, 0.0, 0.0, 0.375, 0.5, 0.375, 0.5, 0.0, 0.0, 0.0, 0.0, 0.625, 0.5, 0.625, 0.5, 0.0, 0.0, 0.0, 0.0, 0.625, 0.5, 0.625, 0.75, 0.625, 0.75, 0.0, 0.0, 0.0, 0.0, 0.375, 0.75, 0.625, 0.75, 0.0, 0.0, 0.0, 0.0, 0.375, 0.75, 0.375, 0.75, 0.0, 0.0, 0.0, 0.0, 0.375, 0.75, 0.375, 0.75, 0.0, 0.0, 0.0, 0.0, 0.375, 0.0, 0.625, 0.0, 0.625, 0.25, 0.375, 0.25, 0.375, 0.5, 0.625, 0.5, 0.625, 0.75, 0.375, 0.75, 0.375, 0.0, 0.375, 0.25, 0.375, 0.25, 0.375, 0.0, 0.825, 0.5, 0.875, 0.5, 0.875, 0.75, 0.825, 0.75, 0.625, 0.75, 0.625, 0.5, 0.625, 0.5, 0.625, 0.75, 0.825, 0.5, 0.825, 0.75, 0.825, 0.75, 0.825, 0.5, 0.175, 0.75, 0.175, 0.5, 0.175, 0.5, 0.175, 0.75, 0.125, 0.5, 0.175, 0.5, 0.175, 0.75, 0.125, 0.75, 0.375, 0.5, 0.375, 0.75, 0.375, 0.75, 0.375, 0.5, 0.175, 0.5, 0.375, 0.5, 0.375, 0.75, 0.175, 0.75, 0.375, 0.5, 0.375, 0.75, 0.375, 0.75, 0.375, 0.5, 0.375, 0.0, 0.625, 0.0, 0.625, 0.25, 0.375, 0.25, 0.375, 0.5, 0.625, 0.5, 0.625, 0.75, 0.375, 0.75, 0.375, 0.0, 0.375, 0.25, 0.375, 0.25, 0.375, 0.0, 0.825, 0.5, 0.875, 0.5, 0.875, 0.75, 0.825, 0.75, 0.625, 0.75, 0.625, 0.5, 0.625, 0.5, 0.625, 0.75, 0.0, 0.0, 0.0, 0.0, 0.0, 0.0, 0.0, 0.0, 0.125, 0.75, 0.175, 0.75, 0.175, 0.5, 0.825, 0.5, 0.825, 0.75, 0.825, 0.75, 0.825, 0.5, 0.175, 0.75, 0.175, 0.5, 0.175, 0.5, 0.175, 0.75, 0.125, 0.5, 0.175, 0.5, 0.175, 0.75, 0.125, 0.75, 0.375, 0.5, 0.375, 0.75, 0.375, 0.75, 0.375, 0.5, 0.175, 0.5, 0.375, 0.5, 0.375, 0.75, 0.175, 0.75, 0.375, 0.5, 0.375, 0.75, 0.375, 0.75, 0.375, 0.5, 0.825, 0.5, 0.0, 0.0, 0.875, 0.75, 0.825, 0.75, 0.0, 0.0, 0.825, 0.5, 0.825, 0.5, 0.0, 0.0, 0.375, 0.75, 0.375, 0.5, 0.0, 0.0, 0.375, 0.5, 0.375, 0.75, 0.0, 0.0, 0.375, 0.5, 0.0, 0.0, 0.0, 0.0, 0.375, 0.5, 0.375, 0.5, 0.0, 0.0, 0.0, 0.0, 0.375, 0.5, 0.375, 0.5, 0.0, 0.0, 0.0, 0.0, 0.625, 0.5, 0.625, 0.5, 0.0, 0.0, 0.0, 0.0, 0.625, 0.5, 0.625, 0.75, 0.625, 0.75, 0.0, 0.0, 0.0, 0.0, 0.375, 0.75, 0.625, 0.75, 0.0, 0.0, 0.0, 0.0, 0.375, 0.75, 0.375, 0.75, 0.0, 0.0, 0.0, 0.0, 0.375, 0.75, 0.375, 0.75, 0.0, 0.0, 0.0, 0.0, 0.375, 0.0, 0.375, 0.25, 0.625, 0.25, 0.625, 0.0, 0.375, 0.5, 0.375, 0.75, 0.625, 0.75, 0.625, 0.5, 0.375, 0.0, 0.375, 0.0, 0.375, 0.25, 0.375, 0.25, 0.825, 0.5, 0.825, 0.75, 0.875, 0.75, 0.875, 0.5, 0.625, 0.75, 0.625, 0.75, 0.625, 0.5, 0.625, 0.5, 0.825, 0.5, 0.825, 0.5, 0.825, 0.75, 0.825, 0.75, 0.175, 0.75, 0.175, 0.75, 0.175, 0.5, 0.175, 0.5, 0.125, 0.5, 0.125, 0.75, 0.175, 0.75, 0.175, 0.5, 0.375, 0.5, 0.375, 0.5, 0.375, 0.75, 0.375, 0.75, 0.175, 0.5, 0.175, 0.75, 0.375, 0.75, 0.375, 0.5, 0.375, 0.5, 0.375, 0.5, 0.375, 0.75, 0.375, 0.75, 0.375, 0.0, 0.375, 0.25, 0.625, 0.25, 0.625, 0.0, 0.375, 0.5, 0.375, 0.75, 0.625, 0.75, 0.625, 0.5, 0.375, 0.0, 0.375, 0.0, 0.375, 0.25, 0.375, 0.25, 0.825, 0.5, 0.825, 0.75, 0.875, 0.75, 0.875, 0.5, 0.625, 0.75, 0.625, 0.75, 0.625, 0.5, 0.625, 0.5, 0.0, 0.0, 0.0, 0.0, 0.0, 0.0, 0.0, 0.0, 0.125, 0.75, 0.175, 0.5, 0.175, 0.75, 0.825, 0.5, 0.825, 0.5, 0.825, 0.75, 0.825, 0.75, 0.175, 0.75, 0.175, 0.75, 0.175, 0.5, 0.175, 0.5, 0.125, 0.5, 0.125, 0.75, 0.175, 0.75, 0.175, 0.5, 0.375, 0.5, 0.375, 0.5, 0.375, 0.75, 0.375, 0.75, 0.175, 0.5, 0.175, 0.75, 0.375, 0.75, 0.375, 0.5, 0.375, 0.5, 0.375, 0.5, 0.375, 0.75, 0.375, 0.75, 0.825, 0.5, 0.875, 0.75, 0.0, 0.0, 0.825, 0.75, 0.825, 0.5, 0.825, 0.5, 0.0, 0.0, 0.0, 0.0, 0.0, 0.0, 0.375, 0.5, 0.375, 0.75, 0.375, 0.5, 0.0, 0.0, 0.375, 0.75, 0.375, 0.5, 0.375, 0.5, 0.0, 0.0, 0.0, 0.0, 0.375, 0.5, 0.375, 0.5, 0.0, 0.0, 0.0, 0.0, 0.375, 0.5, 0.625, 0.5, 0.0, 0.0, 0.0, 0.0, 0.625, 0.5, 0.625, 0.5, 0.0, 0.0, 0.0, 0.0, 0.625, 0.75, 0.0, 0.0, 0.0, 0.0, 0.625, 0.75, 0.375, 0.75, 0.0, 0.0, 0.0, 0.0, 0.625, 0.75, 0.375, 0.75, 0.0, 0.0, 0.0, 0.0, 0.375, 0.75, 0.375, 0.75, 0.0, 0.0, 0.0, 0.0, 0.375, 0.75])
me_cube_002.use_remesh_fix_poles = True
me_cube_002.use_remesh_preserve_attributes = False
me_cube_002.use_mirror_vertex_groups = False
me_cube_002.update()

# ---- objects
ob_con_clip_holder = bpy.data.objects.new('con_clip_holder', me_cube_003)
ob_clip_holder_applied = bpy.data.objects.new('clip_holder_applied', me_cube_008)
ob_clip_holder_applied_001 = bpy.data.objects.new('clip_holder_applied.001', me_cube_002)

# ---- transforms, parenting, visibility, modifiers, constraints
ob_con_clip_holder.location = (0.0, 0.0, 4.11)
ob_con_clip_holder.lineart.crease_threshold = 0.0
_m = ob_con_clip_holder.modifiers.new('Boolean', 'BOOLEAN')
_m.object = ob_clip_holder_applied
_m.operation = 'UNION'
_m = ob_con_clip_holder.modifiers.new('Boolean.001', 'BOOLEAN')
_m.object = ob_clip_holder_applied_001
_m.operation = 'UNION'
ob_clip_holder_applied.location = (-5.1, 4.7, 5.0)
ob_clip_holder_applied.color = (0.0, 0.7014, 1.0, 1.0)
ob_clip_holder_applied.lineart.crease_threshold = 0.0
ob_clip_holder_applied_001.location = (-5.1, -5.3, 5.0)
ob_clip_holder_applied_001.rotation_euler = (-0.0, 1.571, 0.0)
ob_clip_holder_applied_001.color = (0.0, 0.7014, 1.0, 1.0)
ob_clip_holder_applied_001.lineart.crease_threshold = 0.0

# ---- collection membership
col_collection.objects.link(ob_con_clip_holder)
col_collection.objects.link(ob_clip_holder_applied)
col_collection.objects.link(ob_clip_holder_applied_001)

# ---- scene / render settings (as saved in the file)
scene.frame_start = 1; scene.frame_end = 250; scene.frame_set(1)
scene.render.engine = 'BLENDER_EEVEE_NEXT'
scene.cycles.use_denoising = False
scene.cycles.samples = 128
scene.cycles.sampling_pattern = 'TABULATED_SOBOL'
scene.cycles.use_adaptive_sampling = False
scene.cycles.use_light_tree = False
scene.view_settings.view_transform = 'Filmic'
scene.unit_settings.scale_length = 0.001
bpy.context.view_layer.update()

# ---- added for rendering (the .blend has no active camera and no usable light): camera, sun
cam_auto = bpy.data.cameras.new('AutoCamera')
cam_auto.lens = 50.0
cam_auto.sensor_width = 36.0
cam_auto.clip_end = 1000.0
ob_auto_camera = bpy.data.objects.new('AutoCamera', cam_auto)
scene.collection.objects.link(ob_auto_camera)
ob_auto_camera.location = (22.5419, -30.3302, 25.0368)
ob_auto_camera.rotation_euler = (1.09748, -7.21219e-08, 0.694738)
scene.camera = ob_auto_camera
light_auto_sun = bpy.data.lights.new('AutoSun', 'SUN')
light_auto_sun.energy = 3.0
light_auto_sun.angle = 0.0523599
ob_auto_sun = bpy.data.objects.new('AutoSun', light_auto_sun)
scene.collection.objects.link(ob_auto_sun)
ob_auto_sun.rotation_euler = (0.872665, 0.174533, 0.523599)
bpy.context.view_layer.update()
